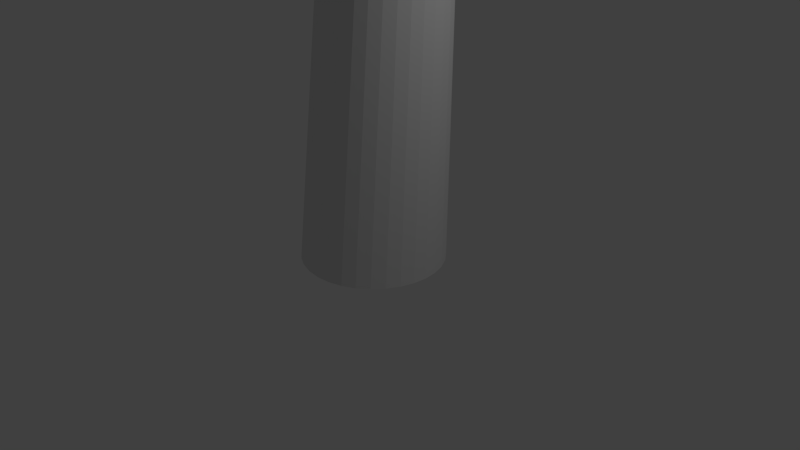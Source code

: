 # Source: palma.blend  (saved by Blender 2.72.0; exported with 4.5.12 LTS)
import bpy
from mathutils import Matrix  # noqa: F401  (used for matrix-valued properties, if any)

bpy.ops.wm.read_factory_settings(use_empty=True)
scene = bpy.context.scene
scene.name = 'Scene'

# ---- collections
col_collection_1 = bpy.data.collections.new('Collection 1'); scene.collection.children.link(col_collection_1)

# ---- world
world_world = bpy.data.worlds.new('World'); scene.world = world_world
world_world.color = (0.05088, 0.05088, 0.05088)
world_world.use_sun_shadow = False
world_world.sun_shadow_jitter_overblur = 0.0
world_world.cycles.sampling_method = 'MANUAL'
world_world.cycles.sample_map_resolution = 256

# ---- cameras
cam_camera = bpy.data.cameras.new('Camera')
cam_camera.clip_end = 100.0
cam_camera.lens = 35.0
cam_camera.sensor_width = 32.0
cam_camera.sensor_height = 18.0
cam_camera.ortho_scale = 7.314
cam_camera.dof.focus_distance = 0.0
cam_camera.dof.aperture_fstop = 128.0

# ---- lights
light_lamp = bpy.data.lights.new('Lamp', 'POINT')
light_lamp.transmission_factor = 0.0
light_lamp.cutoff_distance = 30.0
light_lamp.energy = 100.0
light_lamp.shadow_buffer_clip_start = 1.001
light_lamp.shadow_soft_size = 0.1
light_lamp.shadow_maximum_resolution = 0.006
light_lamp.use_absolute_resolution = True
light_lamp.cycles.use_multiple_importance_sampling = False

# ---- meshes
me_cylinder = bpy.data.meshes.new('Cylinder')
me_cylinder.from_pydata([(1.257e-08, 0.9141, -1.0), (3.267e-08, 1.316, 7.747), (0.1848, 0.8965, -1.0), (0.1172, 1.305, 7.747), (0.3624, 0.8445, -1.0), (0.2298, 1.272, 7.747), (0.5261, 0.76, -1.0), (0.3337, 1.218, 7.747), (0.6696, 0.6463, -1.0), (0.4247, 1.146, 7.747), (0.7874, 0.5078, -1.0), (0.4993, 1.058, 7.747), (0.8749, 0.3498, -1.0), (0.5548, 0.9582, 7.747), (0.9288, 0.1783, -1.0), (0.589, 0.8495, 7.747), (0.947, 1.014e-07, -1.0), (0.6006, 0.7364, 7.747), (0.9288, -0.1783, -1.0), (0.589, 0.6233, 7.747), (0.8749, -0.3498, -1.0), (0.5548, 0.5146, 7.747), (0.7874, -0.5078, -1.0), (0.4993, 0.4144, 7.747), (0.6696, -0.6463, -1.0), (0.4247, 0.3265, 7.747), (0.5261, -0.76, -1.0), (0.3337, 0.2544, 7.747), (0.3624, -0.8445, -1.0), (0.2298, 0.2009, 7.747), (0.1848, -0.8965, -1.0), (0.1172, 0.1679, 7.747), (-2.96e-07, -0.9141, -1.0), (-1.63e-07, 0.1567, 7.747), (-0.1848, -0.8965, -1.0), (-0.1172, 0.1679, 7.747), (-0.3624, -0.8445, -1.0), (-0.2298, 0.2009, 7.747), (-0.5261, -0.76, -1.0), (-0.3337, 0.2544, 7.747), (-0.6696, -0.6463, -1.0), (-0.4247, 0.3265, 7.747), (-0.7874, -0.5078, -1.0), (-0.4993, 0.4144, 7.747), (-0.8749, -0.3498, -1.0), (-0.5548, 0.5146, 7.747), (-0.9288, -0.1783, -1.0), (-0.589, 0.6233, 7.747), (-0.947, 9.15e-07, -1.0), (-0.6006, 0.7364, 7.747), (-0.9288, 0.1783, -1.0), (-0.589, 0.8495, 7.747), (-0.8749, 0.3498, -1.0), (-0.5548, 0.9582, 7.747), (-0.7874, 0.5078, -1.0), (-0.4993, 1.058, 7.747), (-0.6696, 0.6463, -1.0), (-0.4247, 1.146, 7.747), (-0.5261, 0.76, -1.0), (-0.3337, 1.218, 7.747), (-0.3624, 0.8445, -1.0), (-0.2298, 1.272, 7.747), (-0.1847, 0.8965, -1.0), (-0.1172, 1.305, 7.747), (-0.699, 0.891, 11.66), (-0.6213, 0.8837, 11.66), (-0.5467, 0.8618, 11.66), (-0.4778, 0.8263, 11.66), (-0.4175, 0.7785, 11.66), (-0.368, 0.7203, 11.66), (-0.3312, 0.6539, 11.66), (-0.3086, 0.5818, 11.66), (-0.3009, 0.5068, 11.66), (-0.3086, 0.4319, 11.66), (-0.3312, 0.3598, 11.66), (-0.368, 0.2934, 11.66), (-0.4175, 0.2352, 11.66), (-0.4778, 0.1874, 11.66), (-0.5467, 0.1519, 11.66), (-0.6213, 0.13, 11.66), (-0.699, 0.1226, 11.66), (-0.7766, 0.13, 11.66), (-0.8513, 0.1519, 11.66), (-0.9201, 0.1874, 11.66), (-0.9804, 0.2352, 11.66), (-1.03, 0.2934, 11.66), (-1.067, 0.3598, 11.66), (-1.089, 0.4319, 11.66), (-1.097, 0.5068, 11.66), (-1.089, 0.5818, 11.66), (-1.067, 0.6539, 11.66), (-1.03, 0.7203, 11.66), (-0.9804, 0.7785, 11.66), (-0.9201, 0.8263, 11.66), (-0.8513, 0.8618, 11.66), (-0.7766, 0.8837, 11.66), (-1.038, -0.6543, 14.81), (-1.006, -0.6573, 14.81), (-0.9757, -0.6663, 14.81), (-0.9476, -0.6808, 14.81), (-0.9229, -0.7004, 14.81), (-0.9026, -0.7242, 14.81), (-0.8876, -0.7514, 14.81), (-0.8783, -0.7809, 14.81), (-0.8752, -0.8116, 14.81), (-0.8783, -0.8423, 14.81), (-0.8876, -0.8718, 14.81), (-0.9026, -0.899, 14.81), (-0.9229, -0.9228, 14.81), (-0.9476, -0.9424, 14.81), (-0.9757, -0.9569, 14.81), (-1.006, -0.9658, 14.81), (-1.038, -0.9689, 14.81), (-1.07, -0.9658, 14.81), (-1.1, -0.9569, 14.81), (-1.129, -0.9424, 14.81), (-1.153, -0.9228, 14.81), (-1.174, -0.899, 14.81), (-1.189, -0.8718, 14.81), (-1.198, -0.8423, 14.81), (-1.201, -0.8116, 14.81), (-1.198, -0.7809, 14.81), (-1.189, -0.7514, 14.81), (-1.174, -0.7242, 14.81), (-1.153, -0.7004, 14.81), (-1.129, -0.6808, 14.81), (-1.1, -0.6663, 14.81), (-1.07, -0.6573, 14.81), (-0.7515, -1.297, 16.21), (-0.7446, -1.298, 16.21), (-0.7381, -1.3, 16.21), (-0.732, -1.303, 16.21), (-0.7267, -1.307, 16.21), (-0.7224, -1.312, 16.21), (-0.7192, -1.318, 16.21), (-0.7172, -1.325, 16.21), (-0.7165, -1.331, 16.21), (-0.7172, -1.338, 16.21), (-0.7192, -1.344, 16.21), (-0.7224, -1.35, 16.21), (-0.7267, -1.355, 16.21), (-0.732, -1.359, 16.21), (-0.7381, -1.362, 16.21), (-0.7446, -1.364, 16.21), (-0.7515, -1.365, 16.21), (-0.7583, -1.364, 16.21), (-0.7648, -1.362, 16.21), (-0.7709, -1.359, 16.21), (-0.7762, -1.355, 16.21), (-0.7805, -1.35, 16.21), (-0.7837, -1.344, 16.21), (-0.7857, -1.338, 16.21), (-0.7864, -1.331, 16.21), (-0.7857, -1.325, 16.21), (-0.7837, -1.318, 16.21), (-0.7805, -1.312, 16.21), (-0.7762, -1.307, 16.21), (-0.7709, -1.303, 16.21), (-0.7648, -1.3, 16.21), (-0.7583, -1.298, 16.21), (-0.8883, -1.15, 16.11), (-0.6594, -1.15, 16.11), (-0.8538, 9.892, 15.8), (-0.1787, 9.892, 15.78), (-1.644, 4.371, 16.38), (0.3068, 4.318, 16.44), (-1.688, 1.616, 16.47), (0.08729, 1.612, 16.41), (0.09335, 7.131, 16.22), (-1.272, 7.131, 16.27), (-0.7303, -1.15, 16.22), (-0.5163, 10.59, 15.6), (-0.6233, 4.371, 16.72), (-0.6768, 1.61, 16.82), (-0.5698, 7.131, 16.53), (-0.0744, 8.512, 16.11), (-1.04, 8.512, 16.11), (-0.543, 8.859, 16.22), (-0.682, -1.234, 16.0), (-0.4754, -1.139, 16.02), (-5.413, 8.355, 18.77), (-4.804, 8.639, 18.84), (-3.736, 3.112, 17.7), (-1.952, 3.858, 17.97), (-2.588, 0.7017, 17.02), (-0.9854, 1.454, 17.16), (-3.361, 6.251, 18.52), (-4.591, 5.668, 18.41), (-0.5373, -1.201, 16.12), (-5.411, 9.15, 18.82), (-2.809, 3.434, 18.14), (-1.666, 1.013, 17.46), (-3.953, 5.883, 18.74), (-4.109, 7.399, 18.78), (-4.98, 6.997, 18.67), (-4.679, 7.47, 18.93), (-0.8568, -1.044, 16.07), (-0.6693, -1.175, 16.08), (5.48, 7.971, 16.85), (6.034, 7.585, 16.85), (1.648, 3.877, 16.87), (3.211, 2.71, 16.96), (0.03801, 1.647, 16.69), (1.494, 0.63, 16.66), (4.654, 5.145, 17.02), (3.532, 5.924, 17.04), (-0.7351, -1.142, 16.19), (6.166, 8.358, 16.73), (2.46, 3.267, 17.23), (0.8378, 1.038, 17.05), (4.089, 5.503, 17.31), (5.31, 6.375, 17.04), (4.519, 6.929, 17.03), (5.116, 6.92, 17.18), (-0.7053, -1.11, 16.13), (-0.6076, -1.317, 16.14), (9.269, 3.574, 16.91), (9.558, 2.964, 16.91), (3.911, 1.92, 16.93), (4.689, 0.1317, 17.02), (1.407, 0.783, 16.75), (2.166, -0.8222, 16.72), (7.149, 1.53, 17.08), (6.562, 2.763, 17.1), (-0.6484, -1.255, 16.25), (10.06, 3.57, 16.79), (4.313, 0.9883, 17.29), (1.799, -0.1426, 17.11), (6.837, 2.122, 17.37), (8.33, 2.273, 17.1), (7.918, 3.146, 17.09), (8.432, 2.842, 17.24), (-0.6691, -1.086, 16.13), (-0.7101, -1.311, 16.14), (10.17, -3.079, 16.91), (10.05, -3.743, 16.91), (4.848, -1.307, 16.93), (4.441, -3.214, 17.02), (2.15, -0.7748, 16.75), (1.833, -2.522, 16.72), (7.255, -3.508, 17.08), (7.495, -2.164, 17.1), (-0.7077, -1.237, 16.25), (10.81, -3.54, 16.79), (4.633, -2.299, 17.29), (1.93, -1.756, 17.11), (7.345, -2.845, 17.37), (8.647, -3.591, 17.1), (8.82, -2.641, 17.09), (9.061, -3.187, 17.24), (-8.996, 4.294, 17.16), (-8.008, 3.165, 17.43), (-3.245, 0.3678, 17.17), (-5.623, 1.763, 17.35), (-11.05, 4.951, 16.85), (-0.9213, -0.9834, 16.31), (-8.372, 2.57, 17.16), (-7.707, 3.762, 17.14), (-2.904, 1.06, 16.78), (-3.773, -0.488, 16.81), (-5.142, 2.565, 17.08), (-6.15, 0.8957, 16.99), (-10.27, 4.896, 16.97), (-10.6, 4.307, 16.97), (-0.895, -0.9146, 16.2), (-1.007, -1.114, 16.19), (-10.89, -1.857, 17.3), (-10.5, -2.311, 17.15), (-10.61, -1.352, 17.16), (-9.149, -1.696, 17.43), (-3.648, -1.2, 17.17), (-6.394, -1.448, 17.35), (-12.67, -2.015, 16.85), (-0.9714, -0.9468, 16.31), (-9.099, -2.392, 17.16), (-9.251, -1.035, 17.14), (-3.773, -0.4379, 16.78), (-3.579, -2.203, 16.81), (-6.469, -0.5162, 17.08), (-6.317, -2.46, 16.99), (-12.0, -1.604, 16.97), (-11.92, -2.276, 16.97), (-0.9899, -0.8756, 16.2), (-0.9651, -1.103, 16.19), (-9.088, -6.793, 17.24), (-8.527, -6.996, 17.09), (-9.094, -6.215, 17.1), (-7.655, -5.789, 17.37), (-3.125, -2.63, 17.11), (-5.386, -4.208, 17.29), (-10.55, -7.81, 16.79), (-0.9263, -1.082, 16.25), (-7.266, -6.369, 17.1), (-8.072, -5.266, 17.08), (-3.611, -2.03, 16.72), (-2.567, -3.466, 16.75), (-5.914, -3.436, 17.02), (-4.817, -5.048, 16.93), (-10.17, -7.122, 16.91), (-9.775, -7.668, 16.91), (-0.9778, -1.029, 16.14), (-0.8434, -1.215, 16.13), (-0.008924, -10.51, 18.63), (0.4295, -10.16, 18.38), (-0.525, -10.26, 18.48), (-0.1774, -8.773, 18.8), (-0.7495, -3.423, 17.52), (-0.4599, -6.085, 18.2), (0.1347, -12.34, 18.52), (-1.094, -0.962, 16.18), (0.4961, -8.778, 18.47), (-0.8573, -8.927, 18.58), (-1.537, -3.618, 17.22), (0.2229, -3.43, 17.08), (-1.408, -6.206, 18.03), (0.5222, -6.082, 17.76), (-0.2727, -11.66, 18.54), (0.3956, -11.59, 18.48), (-1.173, -1.001, 16.08), (-0.9466, -0.9778, 16.06), (-4.372, -10.47, 16.28), (-3.789, -10.31, 16.17), (-4.701, -9.992, 16.17), (-3.783, -8.849, 16.59), (-1.88, -3.665, 16.88), (-2.831, -6.257, 16.78), (-4.961, -12.1, 15.66), (-0.9284, -1.073, 16.28), (-3.119, -9.078, 16.33), (-4.41, -8.632, 16.28), (-2.603, -3.417, 16.47), (-0.9262, -4.0, 16.53), (-3.693, -5.903, 16.5), (-1.867, -6.59, 16.44), (-5.053, -11.33, 15.84), (-4.415, -11.55, 15.85), (-0.9954, -1.05, 16.17), (-0.779, -1.125, 16.17), (-9.469, 3.453, 17.15), (-9.519, 4.048, 17.3), (5.469, -8.817, 14.89), (5.625, -8.231, 14.78), (4.887, -8.854, 14.78), (4.375, -7.48, 15.68), (0.8952, -3.192, 16.91), (2.635, -5.336, 16.41), (6.563, -10.15, 14.05), (-0.8448, -1.048, 16.31), (4.911, -7.027, 15.42), (3.868, -7.907, 15.37), (0.3124, -3.686, 16.5), (1.671, -2.544, 16.56), (1.89, -5.895, 16.13), (3.415, -4.678, 16.07), (5.857, -9.841, 14.28), (6.373, -9.406, 14.23), (-0.899, -1.094, 16.2), (-0.724, -0.9464, 16.2), (-0.8912, -0.9635, 15.31), (-0.7962, -1.07, 15.31), (4.242, 3.627, 15.28), (4.523, 3.313, 15.3), (1.329, 1.69, 15.36), (2.11, 0.7631, 15.48), (0.03316, 0.5616, 15.29), (0.7716, -0.2637, 15.33), (3.335, 2.036, 15.46), (2.765, 2.669, 15.43), (-0.8322, -1.037, 15.38), (4.715, 3.76, 15.2), (1.732, 1.217, 15.61), (0.4291, 0.09043, 15.55), (3.041, 2.344, 15.62), (3.909, 2.689, 15.44), (3.508, 3.137, 15.4), (3.869, 3.052, 15.51), (-0.8375, -1.094, 15.24), (-0.7093, -1.15, 15.27), (1.46, 5.103, 13.65), (1.84, 4.939, 13.72), (-0.2012, 2.137, 14.11), (0.8684, 1.621, 14.39), (-0.7959, 0.5981, 14.55), (0.2081, 0.1687, 14.74), (1.355, 3.273, 13.96), (0.5819, 3.601, 13.82), (-0.7694, -1.148, 15.32), (1.825, 5.434, 13.71), (0.3065, 1.841, 14.44), (-0.2967, 0.3006, 14.88), (0.9266, 3.394, 14.05), (1.56, 4.099, 13.66), (1.019, 4.335, 13.54), (1.346, 4.393, 13.73), (-0.8268, -0.9338, 15.29), (-0.8098, -1.076, 15.29), (5.921, -0.113, 16.43), (5.972, -0.5311, 16.43), (2.438, -0.04309, 16.1), (2.542, -1.255, 16.17), (0.7507, -0.2261, 15.82), (0.8867, -1.326, 15.82), (4.262, -0.9086, 16.37), (4.155, -0.06318, 16.38), (-0.8284, -1.031, 15.36), (6.392, -0.2698, 16.4), (2.472, -0.6736, 16.33), (0.7793, -0.851, 16.06), (4.176, -0.4967, 16.55), (5.102, -0.6997, 16.47), (5.03, -0.1019, 16.45), (5.264, -0.3826, 16.57), (-0.7979, -1.032, 15.33), (-0.8532, -1.163, 15.32), (5.46, -3.705, 16.42), (5.298, -4.094, 16.41), (2.47, -1.909, 16.15), (1.961, -3.016, 16.16), (0.9161, -1.222, 15.88), (0.4915, -2.243, 15.82), (3.625, -3.574, 16.35), (3.949, -2.788, 16.4), (-0.8483, -1.119, 15.39), (5.792, -4.072, 16.38), (2.185, -2.484, 16.34), (0.6293, -1.789, 16.08), (3.751, -3.182, 16.55), (4.457, -3.812, 16.45), (4.69, -3.257, 16.46), (4.754, -3.622, 16.56), (-0.7717, -1.038, 15.33), (-0.893, -1.113, 15.32), (2.76, -6.898, 15.86), (2.403, -7.119, 15.83), (1.368, -3.69, 16.04), (0.3127, -4.296, 16.0), (0.5051, -2.216, 15.84), (-0.4317, -2.798, 15.73), (1.342, -5.725, 15.83), (2.061, -5.276, 15.91), (-0.8645, -1.084, 15.39), (2.819, -7.387, 15.79), (0.7995, -4.004, 16.21), (-0.06123, -2.523, 16.01), (1.668, -5.49, 16.04), (1.88, -6.405, 15.89), (2.392, -6.089, 15.93), (2.23, -6.429, 16.01), (-1.806, 5.07, 15.87), (-1.934, 4.141, 16.02), (-1.233, 0.7641, 15.93), (-1.586, 2.45, 16.01), (-2.338, 6.299, 15.62), (-0.8396, -0.8785, 15.43), (-2.344, 4.061, 15.82), (-1.515, 4.25, 15.88), (-0.7473, 0.8943, 15.74), (-1.825, 0.6517, 15.65), (-0.9999, 2.561, 15.9), (-2.184, 2.332, 15.73), (-2.046, 5.913, 15.72), (-2.455, 5.82, 15.68), (-0.7904, -0.8621, 15.37), (-0.9289, -0.8933, 15.35), (-5.442, 3.384, 15.6), (-5.482, 3.015, 15.5), (-5.084, 3.464, 15.55), (-4.652, 2.643, 15.76), (-2.124, 0.2968, 15.85), (-3.389, 1.467, 15.83), (-6.224, 4.141, 15.24), (-0.8435, -0.8401, 15.43), (-4.937, 2.329, 15.57), (-4.372, 2.966, 15.61), (-1.8, 0.6725, 15.63), (-2.536, -0.1537, 15.58), (-2.974, 1.891, 15.71), (-3.803, 1.01, 15.57), (-5.764, 4.002, 15.36), (-6.043, 3.687, 15.34), (-0.8118, -0.8018, 15.37), (-0.9064, -0.9082, 15.35), (-6.97, 0.4882, 15.42), (-6.821, 0.1428, 15.34), (-6.697, 0.7317, 15.36), (-5.919, 0.2419, 15.6), (-2.563, -0.5424, 15.77), (-4.241, -0.1513, 15.71), (-8.019, 0.7417, 15.04), (-0.8836, -0.9174, 15.39), (-6.009, -0.1803, 15.43), (-5.833, 0.6534, 15.43), (-2.465, -0.06665, 15.53), (-2.696, -1.15, 15.53), (-4.088, 0.4155, 15.56), (-4.372, -0.766, 15.48), (-7.552, 0.8537, 15.16), (-7.639, 0.4416, 15.15), (-0.8742, -0.8716, 15.32), (-0.9038, -1.011, 15.32), (-5.023, -5.274, 16.71), (-4.664, -5.332, 16.58), (-5.111, -4.929, 16.61), (-4.279, -4.471, 16.66), (-1.969, -1.975, 16.08), (-3.119, -3.219, 16.4), (-5.8, -6.103, 16.57), (-0.8939, -0.7895, 15.35), (-3.982, -4.786, 16.49), (-4.619, -4.22, 16.49), (-2.367, -1.691, 15.86), (-1.541, -2.429, 15.85), (-3.558, -2.83, 16.25), (-2.683, -3.674, 16.17), (-5.656, -5.63, 16.59), (-5.342, -5.911, 16.58), (-0.9386, -0.7691, 15.28), (-0.8326, -0.8647, 15.28), (-6.654, -3.236, 14.85), (-6.328, -3.437, 14.82), (-6.562, -2.883, 14.79), (-5.677, -2.832, 15.14), (-2.511, -1.552, 15.63), (-4.097, -2.192, 15.41), (-7.611, -3.641, 14.37), (-0.8826, -0.9127, 15.41), (-5.492, -3.235, 15.0), (-5.819, -2.451, 14.93), (-2.672, -1.114, 15.36), (-2.248, -2.135, 15.43), (-4.274, -1.645, 15.22), (-3.83, -2.779, 15.23), (-7.306, -3.278, 14.52), (-7.144, -3.666, 14.54), (-0.8931, -0.872, 15.34), (-0.8378, -1.004, 15.35), (-2.39, 4.939, 15.8), (-2.145, 5.21, 15.92), (-1.805, -7.112, 15.35), (-1.463, -6.939, 15.31), (-2.057, -6.857, 15.25), (-1.66, -6.046, 15.55), (-1.142, -2.642, 15.78), (-1.404, -4.344, 15.69), (-1.931, -8.178, 14.95), (-0.8382, -0.9411, 15.43), (-1.213, -6.106, 15.44), (-2.05, -5.989, 15.32), (-1.588, -2.578, 15.48), (-0.4995, -2.732, 15.62), (-1.955, -4.232, 15.47), (-0.7555, -4.431, 15.54), (-2.091, -7.719, 15.05), (-1.676, -7.777, 15.09), (-0.8752, -0.9351, 15.36), (-0.7344, -0.9547, 15.38), (-0.1977, -0.5506, 14.2), (0.06496, -0.7415, 14.51), (-0.2981, -0.8595, 14.51), (-0.5225, -0.5506, 14.51), (-0.2981, -0.2418, 14.51), (0.06496, -0.3598, 14.51), (-0.0974, -0.8595, 15.02), (-0.4604, -0.7415, 15.02), (-0.4604, -0.3598, 15.02), (-0.0974, -0.2418, 15.02), (0.127, -0.5506, 15.02), (-0.1977, -0.5506, 15.33), (-0.2567, -0.7322, 14.29), (-0.04333, -0.6628, 14.29), (-0.1023, -0.8443, 14.47), (0.1111, -0.5506, 14.47), (-0.04333, -0.4385, 14.29), (-0.3886, -0.5506, 14.29), (-0.4476, -0.7322, 14.47), (-0.2567, -0.3691, 14.29), (-0.4476, -0.3691, 14.47), (-0.1023, -0.2569, 14.47), (0.1475, -0.6628, 14.77), (0.1475, -0.4385, 14.77), (-0.1977, -0.9137, 14.77), (0.01566, -0.8444, 14.77), (-0.543, -0.6628, 14.77), (-0.4111, -0.8444, 14.77), (-0.4111, -0.2569, 14.77), (-0.543, -0.4385, 14.77), (0.01566, -0.2569, 14.77), (-0.1977, -0.1876, 14.77), (0.05211, -0.7322, 15.06), (-0.2932, -0.8443, 15.06), (-0.5066, -0.5506, 15.06), (-0.2932, -0.2569, 15.06), (0.05211, -0.3691, 15.06), (-0.1388, -0.7322, 15.24), (-0.006873, -0.5506, 15.24), (-0.3522, -0.6628, 15.24), (-0.3522, -0.4385, 15.24), (-0.1388, -0.3691, 15.24), (-1.476, -1.525, 14.36), (-1.213, -1.716, 14.67), (-1.576, -1.834, 14.67), (-1.801, -1.525, 14.67), (-1.576, -1.216, 14.67), (-1.213, -1.334, 14.67), (-1.376, -1.834, 15.17), (-1.739, -1.716, 15.17), (-1.739, -1.334, 15.17), (-1.376, -1.216, 15.17), (-1.151, -1.525, 15.17), (-1.476, -1.525, 15.48), (-1.535, -1.707, 14.44), (-1.322, -1.637, 14.44), (-1.381, -1.819, 14.62), (-1.167, -1.525, 14.62), (-1.322, -1.413, 14.44), (-1.667, -1.525, 14.44), (-1.726, -1.707, 14.62), (-1.535, -1.344, 14.44), (-1.726, -1.344, 14.62), (-1.381, -1.232, 14.62), (-1.131, -1.637, 14.92), (-1.131, -1.413, 14.92), (-1.476, -1.888, 14.92), (-1.263, -1.819, 14.92), (-1.821, -1.637, 14.92), (-1.689, -1.819, 14.92), (-1.689, -1.232, 14.92), (-1.821, -1.413, 14.92), (-1.263, -1.232, 14.92), (-1.476, -1.162, 14.92), (-1.226, -1.707, 15.21), (-1.571, -1.819, 15.21), (-1.785, -1.525, 15.21), (-1.571, -1.232, 15.21), (-1.226, -1.344, 15.21), (-1.417, -1.707, 15.4), (-1.285, -1.525, 15.4), (-1.63, -1.637, 15.4), (-1.63, -1.413, 15.4), (-1.417, -1.344, 15.4), (-2.345, -0.9631, 14.36), (-2.082, -1.154, 14.67), (-2.445, -1.272, 14.67), (-2.669, -0.9631, 14.67), (-2.445, -0.6542, 14.67), (-2.082, -0.7722, 14.67), (-2.244, -1.272, 15.17), (-2.607, -1.154, 15.17), (-2.607, -0.7722, 15.17), (-2.244, -0.6542, 15.17), (-2.02, -0.9631, 15.17), (-2.345, -0.9631, 15.48), (-2.404, -1.145, 14.44), (-2.19, -1.075, 14.44), (-2.249, -1.257, 14.62), (-2.036, -0.9631, 14.62), (-2.19, -0.8509, 14.44), (-2.536, -0.9631, 14.44), (-2.595, -1.145, 14.62), (-2.404, -0.7815, 14.44), (-2.595, -0.7815, 14.62), (-2.249, -0.6693, 14.62), (-1.999, -1.075, 14.92), (-1.999, -0.8509, 14.92), (-2.345, -1.326, 14.92), (-2.131, -1.257, 14.92), (-2.69, -1.075, 14.92), (-2.558, -1.257, 14.92), (-2.558, -0.6693, 14.92), (-2.69, -0.8509, 14.92), (-2.131, -0.6693, 14.92), (-2.345, -0.6, 14.92), (-2.095, -1.145, 15.21), (-2.44, -1.257, 15.21), (-2.654, -0.9631, 15.21), (-2.44, -0.6693, 15.21), (-2.095, -0.7815, 15.21), (-2.286, -1.145, 15.4), (-2.154, -0.9631, 15.4), (-2.499, -1.075, 15.4), (-2.499, -0.8509, 15.4), (-2.286, -0.7815, 15.4), (-1.301, 0.2926, 14.48), (-1.037, 0.1195, 14.8), (-1.399, -0.003049, 14.8), (-1.627, 0.3025, 14.79), (-1.407, 0.6139, 14.78), (-1.042, 0.5008, 14.78), (-1.201, 0.02241, 15.31), (-1.565, 0.1355, 15.3), (-1.57, 0.5168, 15.28), (-1.209, 0.6394, 15.28), (-0.9803, 0.3338, 15.29), (-1.307, 0.3437, 15.6), (-1.358, 0.1143, 14.57), (-1.145, 0.1864, 14.57), (-1.203, 0.01257, 14.76), (-0.9933, 0.3087, 14.75), (-1.148, 0.4105, 14.56), (-1.492, 0.2939, 14.56), (-1.55, 0.1202, 14.75), (-1.362, 0.477, 14.55), (-1.554, 0.4828, 14.74), (-1.21, 0.5993, 14.73), (-0.957, 0.2106, 15.05), (-0.9598, 0.4347, 15.04), (-1.299, -0.04448, 15.06), (-1.087, 0.02753, 15.06), (-1.647, 0.2016, 15.04), (-1.513, 0.02202, 15.05), (-1.521, 0.6088, 15.03), (-1.65, 0.4258, 15.03), (-1.094, 0.6143, 15.03), (-1.308, 0.6808, 15.02), (-1.053, 0.1535, 15.35), (-1.397, 0.03698, 15.35), (-1.614, 0.3276, 15.33), (-1.404, 0.6237, 15.32), (-1.058, 0.5161, 15.33), (-1.245, 0.1593, 15.53), (-1.115, 0.3424, 15.52), (-1.459, 0.2258, 15.52), (-1.462, 0.45, 15.51), (-1.25, 0.522, 15.51), (-1.19, -0.8175, 14.44), (-0.926, -0.9725, 14.77), (-1.286, -1.099, 14.77), (-1.518, -0.7977, 14.74), (-1.301, -0.4845, 14.72), (-0.9356, -0.5924, 14.73), (-1.091, -1.048, 15.28), (-1.457, -0.9405, 15.26), (-1.466, -0.5605, 15.23), (-1.107, -0.4336, 15.22), (-0.8744, -0.7352, 15.25), (-1.203, -0.7154, 15.56), (-1.245, -0.9921, 14.54), (-1.034, -0.9175, 14.53), (-1.09, -1.083, 14.73), (-0.8842, -0.7853, 14.71), (-1.039, -0.6942, 14.51), (-1.382, -0.8148, 14.52), (-1.438, -0.9805, 14.72), (-1.254, -0.6307, 14.5), (-1.447, -0.6191, 14.68), (-1.105, -0.4984, 14.68), (-0.8483, -0.8692, 15.01), (-0.8539, -0.6458, 14.99), (-1.187, -1.128, 15.03), (-0.9755, -1.053, 15.03), (-1.539, -0.8872, 15.0), (-1.402, -1.064, 15.02), (-1.417, -0.4796, 14.97), (-1.544, -0.6638, 14.98), (-0.9903, -0.4685, 14.97), (-1.205, -0.405, 14.96), (-0.9452, -0.9138, 15.31), (-1.288, -1.035, 15.32), (-1.508, -0.7477, 15.29), (-1.302, -0.4497, 15.26), (-0.9544, -0.5524, 15.28), (-1.138, -0.9022, 15.49), (-1.011, -0.7181, 15.48), (-1.353, -0.8388, 15.48), (-1.359, -0.6154, 15.46), (-1.147, -0.5408, 15.46)], [], [(0, 1, 3, 2), (2, 3, 5, 4), (4, 5, 7, 6), (6, 7, 9, 8), (8, 9, 11, 10), (10, 11, 13, 12), (12, 13, 15, 14), (14, 15, 17, 16), (16, 17, 19, 18), (18, 19, 21, 20), (20, 21, 23, 22), (22, 23, 25, 24), (24, 25, 27, 26), (26, 27, 29, 28), (28, 29, 31, 30), (30, 31, 33, 32), (32, 33, 35, 34), (34, 35, 37, 36), (36, 37, 39, 38), (38, 39, 41, 40), (40, 41, 43, 42), (42, 43, 45, 44), (44, 45, 47, 46), (46, 47, 49, 48), (48, 49, 51, 50), (50, 51, 53, 52), (52, 53, 55, 54), (54, 55, 57, 56), (56, 57, 59, 58), (58, 59, 61, 60), (61, 59, 93, 94), (62, 63, 1, 0), (60, 61, 63, 62), (91, 90, 122, 123), (39, 37, 82, 83), (3, 1, 64, 65), (17, 15, 71, 72), (45, 43, 85, 86), (23, 21, 74, 75), (51, 49, 88, 89), (7, 5, 66, 67), (29, 27, 77, 78), (57, 55, 91, 92), (35, 33, 80, 81), (13, 11, 69, 70), (63, 61, 94, 95), (41, 39, 83, 84), (19, 17, 72, 73), (47, 45, 86, 87), (25, 23, 75, 76), (53, 51, 89, 90), (9, 7, 67, 68), (31, 29, 78, 79), (59, 57, 92, 93), (37, 35, 81, 82), (15, 13, 70, 71), (1, 63, 95, 64), (43, 41, 84, 85), (21, 19, 73, 74), (49, 47, 87, 88), (5, 3, 65, 66), (27, 25, 76, 77), (55, 53, 90, 91), (11, 9, 68, 69), (33, 31, 79, 80), (125, 124, 156, 157), (69, 68, 100, 101), (80, 79, 111, 112), (89, 88, 120, 121), (67, 66, 98, 99), (78, 77, 109, 110), (87, 86, 118, 119), (65, 64, 96, 97), (76, 75, 107, 108), (64, 95, 127, 96), (85, 84, 116, 117), (74, 73, 105, 106), (94, 93, 125, 126), (83, 82, 114, 115), (72, 71, 103, 104), (92, 91, 123, 124), (81, 80, 112, 113), (70, 69, 101, 102), (90, 89, 121, 122), (68, 67, 99, 100), (79, 78, 110, 111), (88, 87, 119, 120), (66, 65, 97, 98), (77, 76, 108, 109), (86, 85, 117, 118), (75, 74, 106, 107), (95, 94, 126, 127), (84, 83, 115, 116), (73, 72, 104, 105), (93, 92, 124, 125), (82, 81, 113, 114), (71, 70, 102, 103), (114, 113, 145, 146), (103, 102, 134, 135), (123, 122, 154, 155), (101, 100, 132, 133), (112, 111, 143, 144), (121, 120, 152, 153), (99, 98, 130, 131), (110, 109, 141, 142), (119, 118, 150, 151), (97, 96, 128, 129), (108, 107, 139, 140), (96, 127, 159, 128), (117, 116, 148, 149), (106, 105, 137, 138), (126, 125, 157, 158), (115, 114, 146, 147), (104, 103, 135, 136), (124, 123, 155, 156), (113, 112, 144, 145), (102, 101, 133, 134), (122, 121, 153, 154), (100, 99, 131, 132), (111, 110, 142, 143), (120, 119, 151, 152), (98, 97, 129, 130), (109, 108, 140, 141), (118, 117, 149, 150), (107, 106, 138, 139), (127, 126, 158, 159), (116, 115, 147, 148), (105, 104, 136, 137), (177, 175, 163, 171), (173, 167, 165, 172), (170, 161, 167, 173), (172, 165, 168, 174), (176, 177, 171, 162), (166, 173, 172, 164), (160, 170, 173, 166), (164, 172, 174, 169), (174, 168, 175, 177), (169, 174, 177, 176), (195, 193, 181, 189), (191, 185, 183, 190), (188, 179, 185, 191), (190, 183, 186, 192), (194, 195, 189, 180), (184, 191, 190, 182), (178, 188, 191, 184), (182, 190, 192, 187), (192, 186, 193, 195), (187, 192, 195, 194), (213, 211, 199, 207), (209, 203, 201, 208), (206, 197, 203, 209), (208, 201, 204, 210), (212, 213, 207, 198), (202, 209, 208, 200), (196, 206, 209, 202), (200, 208, 210, 205), (210, 204, 211, 213), (205, 210, 213, 212), (231, 229, 217, 225), (227, 221, 219, 226), (224, 215, 221, 227), (226, 219, 222, 228), (230, 231, 225, 216), (220, 227, 226, 218), (214, 224, 227, 220), (218, 226, 228, 223), (228, 222, 229, 231), (223, 228, 231, 230), (249, 247, 235, 243), (245, 239, 237, 244), (242, 233, 239, 245), (244, 237, 240, 246), (248, 249, 243, 234), (238, 245, 244, 236), (232, 242, 245, 238), (236, 244, 246, 241), (246, 240, 247, 249), (241, 246, 249, 248), (255, 264, 258, 252), (265, 255, 252, 259), (261, 253, 251, 256), (253, 260, 257, 251), (259, 252, 253, 261), (269, 275, 268, 266), (339, 250, 262, 254), (252, 258, 260, 253), (274, 269, 266, 267), (273, 282, 276, 270), (283, 273, 270, 277), (279, 271, 269, 274), (271, 278, 275, 269), (277, 270, 271, 279), (287, 293, 286, 284), (338, 339, 254, 263), (266, 268, 280, 272), (270, 276, 278, 271), (292, 287, 284, 285), (291, 300, 294, 288), (301, 291, 288, 295), (297, 289, 287, 292), (289, 296, 293, 287), (295, 288, 289, 297), (305, 311, 304, 302), (267, 266, 272, 281), (284, 286, 298, 290), (288, 294, 296, 289), (310, 305, 302, 303), (319, 309, 306, 313), (328, 323, 320, 321), (285, 284, 290, 299), (307, 314, 311, 305), (315, 307, 305, 310), (306, 312, 314, 307), (303, 302, 308, 317), (309, 318, 312, 306), (302, 304, 316, 308), (321, 320, 326, 335), (331, 324, 325, 333), (323, 329, 322, 320), (324, 330, 332, 325), (333, 325, 323, 328), (327, 336, 330, 324), (313, 306, 307, 315), (320, 322, 334, 326), (325, 332, 329, 323), (337, 327, 324, 331), (251, 257, 250, 339), (256, 251, 339, 338), (348, 343, 340, 341), (341, 340, 346, 355), (351, 344, 345, 353), (343, 349, 342, 340), (344, 350, 352, 345), (353, 345, 343, 348), (347, 356, 350, 344), (340, 342, 354, 346), (345, 352, 349, 343), (357, 347, 344, 351), (375, 373, 361, 369), (371, 365, 363, 370), (368, 359, 365, 371), (370, 363, 366, 372), (374, 375, 369, 360), (364, 371, 370, 362), (358, 368, 371, 364), (362, 370, 372, 367), (372, 366, 373, 375), (367, 372, 375, 374), (393, 391, 379, 387), (389, 383, 381, 388), (386, 377, 383, 389), (388, 381, 384, 390), (392, 393, 387, 378), (382, 389, 388, 380), (376, 386, 389, 382), (380, 388, 390, 385), (390, 384, 391, 393), (385, 390, 393, 392), (411, 409, 397, 405), (407, 401, 399, 406), (404, 395, 401, 407), (406, 399, 402, 408), (410, 411, 405, 396), (400, 407, 406, 398), (394, 404, 407, 400), (398, 406, 408, 403), (408, 402, 409, 411), (403, 408, 411, 410), (429, 427, 415, 423), (425, 419, 417, 424), (422, 413, 419, 425), (424, 417, 420, 426), (428, 429, 423, 414), (418, 425, 424, 416), (412, 422, 425, 418), (416, 424, 426, 421), (426, 420, 427, 429), (421, 426, 429, 428), (447, 445, 433, 441), (443, 437, 435, 442), (440, 431, 437, 443), (442, 435, 438, 444), (446, 447, 441, 432), (436, 443, 442, 434), (430, 440, 443, 436), (434, 442, 444, 439), (444, 438, 445, 447), (439, 444, 447, 446), (453, 462, 456, 450), (463, 453, 450, 457), (459, 451, 449, 454), (451, 458, 455, 449), (457, 450, 451, 459), (467, 473, 466, 464), (537, 448, 460, 452), (450, 456, 458, 451), (472, 467, 464, 465), (471, 480, 474, 468), (481, 471, 468, 475), (477, 469, 467, 472), (469, 476, 473, 467), (475, 468, 469, 477), (485, 491, 484, 482), (536, 537, 452, 461), (464, 466, 478, 470), (468, 474, 476, 469), (490, 485, 482, 483), (489, 498, 492, 486), (499, 489, 486, 493), (495, 487, 485, 490), (487, 494, 491, 485), (493, 486, 487, 495), (503, 509, 502, 500), (465, 464, 470, 479), (482, 484, 496, 488), (486, 492, 494, 487), (508, 503, 500, 501), (517, 507, 504, 511), (526, 521, 518, 519), (483, 482, 488, 497), (505, 512, 509, 503), (513, 505, 503, 508), (504, 510, 512, 505), (501, 500, 506, 515), (507, 516, 510, 504), (500, 502, 514, 506), (519, 518, 524, 533), (529, 522, 523, 531), (521, 527, 520, 518), (522, 528, 530, 523), (531, 523, 521, 526), (525, 534, 528, 522), (511, 504, 505, 513), (518, 520, 532, 524), (523, 530, 527, 521), (535, 525, 522, 529), (449, 455, 448, 537), (454, 449, 537, 536), (546, 541, 538, 539), (539, 538, 544, 553), (549, 542, 543, 551), (541, 547, 540, 538), (542, 548, 550, 543), (551, 543, 541, 546), (545, 554, 548, 542), (538, 540, 552, 544), (543, 550, 547, 541), (555, 545, 542, 549), (556, 569, 568), (557, 569, 571), (556, 568, 573), (556, 573, 575), (556, 575, 572), (557, 571, 578), (558, 570, 580), (559, 574, 582), (560, 576, 584), (561, 577, 586), (557, 578, 581), (558, 580, 583), (559, 582, 585), (560, 584, 587), (561, 586, 579), (562, 588, 593), (563, 589, 595), (564, 590, 596), (565, 591, 597), (566, 592, 594), (568, 570, 558), (568, 569, 570), (569, 557, 570), (571, 572, 561), (571, 569, 572), (569, 556, 572), (573, 574, 559), (573, 568, 574), (568, 558, 574), (575, 576, 560), (575, 573, 576), (573, 559, 576), (572, 577, 561), (572, 575, 577), (575, 560, 577), (578, 579, 566), (578, 571, 579), (571, 561, 579), (580, 581, 562), (580, 570, 581), (570, 557, 581), (582, 583, 563), (582, 574, 583), (574, 558, 583), (584, 585, 564), (584, 576, 585), (576, 559, 585), (586, 587, 565), (586, 577, 587), (577, 560, 587), (581, 588, 562), (581, 578, 588), (578, 566, 588), (583, 589, 563), (583, 580, 589), (580, 562, 589), (585, 590, 564), (585, 582, 590), (582, 563, 590), (587, 591, 565), (587, 584, 591), (584, 564, 591), (579, 592, 566), (579, 586, 592), (586, 565, 592), (593, 594, 567), (593, 588, 594), (588, 566, 594), (595, 593, 567), (595, 589, 593), (589, 562, 593), (596, 595, 567), (596, 590, 595), (590, 563, 595), (597, 596, 567), (597, 591, 596), (591, 564, 596), (594, 597, 567), (594, 592, 597), (592, 565, 597), (598, 611, 610), (599, 611, 613), (598, 610, 615), (598, 615, 617), (598, 617, 614), (599, 613, 620), (600, 612, 622), (601, 616, 624), (602, 618, 626), (603, 619, 628), (599, 620, 623), (600, 622, 625), (601, 624, 627), (602, 626, 629), (603, 628, 621), (604, 630, 635), (605, 631, 637), (606, 632, 638), (607, 633, 639), (608, 634, 636), (610, 612, 600), (610, 611, 612), (611, 599, 612), (613, 614, 603), (613, 611, 614), (611, 598, 614), (615, 616, 601), (615, 610, 616), (610, 600, 616), (617, 618, 602), (617, 615, 618), (615, 601, 618), (614, 619, 603), (614, 617, 619), (617, 602, 619), (620, 621, 608), (620, 613, 621), (613, 603, 621), (622, 623, 604), (622, 612, 623), (612, 599, 623), (624, 625, 605), (624, 616, 625), (616, 600, 625), (626, 627, 606), (626, 618, 627), (618, 601, 627), (628, 629, 607), (628, 619, 629), (619, 602, 629), (623, 630, 604), (623, 620, 630), (620, 608, 630), (625, 631, 605), (625, 622, 631), (622, 604, 631), (627, 632, 606), (627, 624, 632), (624, 605, 632), (629, 633, 607), (629, 626, 633), (626, 606, 633), (621, 634, 608), (621, 628, 634), (628, 607, 634), (635, 636, 609), (635, 630, 636), (630, 608, 636), (637, 635, 609), (637, 631, 635), (631, 604, 635), (638, 637, 609), (638, 632, 637), (632, 605, 637), (639, 638, 609), (639, 633, 638), (633, 606, 638), (636, 639, 609), (636, 634, 639), (634, 607, 639), (640, 653, 652), (641, 653, 655), (640, 652, 657), (640, 657, 659), (640, 659, 656), (641, 655, 662), (642, 654, 664), (643, 658, 666), (644, 660, 668), (645, 661, 670), (641, 662, 665), (642, 664, 667), (643, 666, 669), (644, 668, 671), (645, 670, 663), (646, 672, 677), (647, 673, 679), (648, 674, 680), (649, 675, 681), (650, 676, 678), (652, 654, 642), (652, 653, 654), (653, 641, 654), (655, 656, 645), (655, 653, 656), (653, 640, 656), (657, 658, 643), (657, 652, 658), (652, 642, 658), (659, 660, 644), (659, 657, 660), (657, 643, 660), (656, 661, 645), (656, 659, 661), (659, 644, 661), (662, 663, 650), (662, 655, 663), (655, 645, 663), (664, 665, 646), (664, 654, 665), (654, 641, 665), (666, 667, 647), (666, 658, 667), (658, 642, 667), (668, 669, 648), (668, 660, 669), (660, 643, 669), (670, 671, 649), (670, 661, 671), (661, 644, 671), (665, 672, 646), (665, 662, 672), (662, 650, 672), (667, 673, 647), (667, 664, 673), (664, 646, 673), (669, 674, 648), (669, 666, 674), (666, 647, 674), (671, 675, 649), (671, 668, 675), (668, 648, 675), (663, 676, 650), (663, 670, 676), (670, 649, 676), (677, 678, 651), (677, 672, 678), (672, 650, 678), (679, 677, 651), (679, 673, 677), (673, 646, 677), (680, 679, 651), (680, 674, 679), (674, 647, 679), (681, 680, 651), (681, 675, 680), (675, 648, 680), (678, 681, 651), (678, 676, 681), (676, 649, 681), (682, 694, 695), (683, 697, 695), (682, 699, 694), (682, 701, 699), (682, 698, 701), (683, 704, 697), (684, 706, 696), (685, 708, 700), (686, 710, 702), (687, 712, 703), (683, 707, 704), (684, 709, 706), (685, 711, 708), (686, 713, 710), (687, 705, 712), (688, 719, 714), (689, 721, 715), (690, 722, 716), (691, 723, 717), (692, 720, 718), (694, 684, 696), (694, 696, 695), (695, 696, 683), (697, 687, 698), (697, 698, 695), (695, 698, 682), (699, 685, 700), (699, 700, 694), (694, 700, 684), (701, 686, 702), (701, 702, 699), (699, 702, 685), (698, 687, 703), (698, 703, 701), (701, 703, 686), (704, 692, 705), (704, 705, 697), (697, 705, 687), (706, 688, 707), (706, 707, 696), (696, 707, 683), (708, 689, 709), (708, 709, 700), (700, 709, 684), (710, 690, 711), (710, 711, 702), (702, 711, 685), (712, 691, 713), (712, 713, 703), (703, 713, 686), (707, 688, 714), (707, 714, 704), (704, 714, 692), (709, 689, 715), (709, 715, 706), (706, 715, 688), (711, 690, 716), (711, 716, 708), (708, 716, 689), (713, 691, 717), (713, 717, 710), (710, 717, 690), (705, 692, 718), (705, 718, 712), (712, 718, 691), (719, 693, 720), (719, 720, 714), (714, 720, 692), (721, 693, 719), (721, 719, 715), (715, 719, 688), (722, 693, 721), (722, 721, 716), (716, 721, 689), (723, 693, 722), (723, 722, 717), (717, 722, 690), (720, 693, 723), (720, 723, 718), (718, 723, 691), (724, 737, 736), (725, 737, 739), (724, 736, 741), (724, 741, 743), (724, 743, 740), (725, 739, 746), (726, 738, 748), (727, 742, 750), (728, 744, 752), (729, 745, 754), (725, 746, 749), (726, 748, 751), (727, 750, 753), (728, 752, 755), (729, 754, 747), (730, 756, 761), (731, 757, 763), (732, 758, 764), (733, 759, 765), (734, 760, 762), (736, 738, 726), (736, 737, 738), (737, 725, 738), (739, 740, 729), (739, 737, 740), (737, 724, 740), (741, 742, 727), (741, 736, 742), (736, 726, 742), (743, 744, 728), (743, 741, 744), (741, 727, 744), (740, 745, 729), (740, 743, 745), (743, 728, 745), (746, 747, 734), (746, 739, 747), (739, 729, 747), (748, 749, 730), (748, 738, 749), (738, 725, 749), (750, 751, 731), (750, 742, 751), (742, 726, 751), (752, 753, 732), (752, 744, 753), (744, 727, 753), (754, 755, 733), (754, 745, 755), (745, 728, 755), (749, 756, 730), (749, 746, 756), (746, 734, 756), (751, 757, 731), (751, 748, 757), (748, 730, 757), (753, 758, 732), (753, 750, 758), (750, 731, 758), (755, 759, 733), (755, 752, 759), (752, 732, 759), (747, 760, 734), (747, 754, 760), (754, 733, 760), (761, 762, 735), (761, 756, 762), (756, 734, 762), (763, 761, 735), (763, 757, 761), (757, 730, 761), (764, 763, 735), (764, 758, 763), (758, 731, 763), (765, 764, 735), (765, 759, 764), (759, 732, 764), (762, 765, 735), (762, 760, 765), (760, 733, 765)])
_uv = me_cylinder.uv_layers.new(name='UVMap')
_uv.uv.foreach_set('vector', [0.02192, 0.1061, 0.1678, 0.1061, 0.1678, 0.4863, 0.02192, 0.4863, 0.02192, 0.1061, 0.1678, 0.1061, 0.1678, 0.4863, 0.02192, 0.4863, 0.02192, 0.1061, 0.1678, 0.1061, 0.1678, 0.4863, 0.02192, 0.4863, 0.02192, 0.1061, 0.1678, 0.1061, 0.1678, 0.4863, 0.02192, 0.4863, 0.02192, 0.1061, 0.1678, 0.1061, 0.1678, 0.4863, 0.02192, 0.4863, 0.02192, 0.1061, 0.1678, 0.1061, 0.1678, 0.4863, 0.02192, 0.4863, 0.02192, 0.1061, 0.1678, 0.1061, 0.1678, 0.4863, 0.02192, 0.4863, 0.02192, 0.1061, 0.1678, 0.1061, 0.1678, 0.4863, 0.02192, 0.4863, 0.02192, 0.1061, 0.1678, 0.1061, 0.1678, 0.4863, 0.02192, 0.4863, 0.02192, 0.1061, 0.1678, 0.1061, 0.1678, 0.4863, 0.02192, 0.4863, 0.02192, 0.1061, 0.1678, 0.1061, 0.1678, 0.4863, 0.02192, 0.4863, 0.02192, 0.1061, 0.1678, 0.1061, 0.1678, 0.4863, 0.02192, 0.4863, 0.02192, 0.1061, 0.1678, 0.1061, 0.1678, 0.4863, 0.02192, 0.4863, 0.02192, 0.1061, 0.1678, 0.1061, 0.1678, 0.4863, 0.02192, 0.4863, 0.02192, 0.1061, 0.1678, 0.1061, 0.1678, 0.4863, 0.02192, 0.4863, 0.02192, 0.1061, 0.1678, 0.1061, 0.1678, 0.4863, 0.02192, 0.4863, 0.02192, 0.1061, 0.1678, 0.1061, 0.1678, 0.4863, 0.02192, 0.4863, 0.02192, 0.1061, 0.1678, 0.1061, 0.1678, 0.4863, 0.02192, 0.4863, 0.02192, 0.1061, 0.1678, 0.1061, 0.1678, 0.4863, 0.02192, 0.4863, 0.02192, 0.1061, 0.1678, 0.1061, 0.1678, 0.4863, 0.02192, 0.4863, 0.02192, 0.1061, 0.1678, 0.1061, 0.1678, 0.4863, 0.02192, 0.4863, 0.02192, 0.1061, 0.1678, 0.1061, 0.1678, 0.4863, 0.02192, 0.4863, 0.02192, 0.1061, 0.1678, 0.1061, 0.1678, 0.4863, 0.02192, 0.4863, 0.02192, 0.1061, 0.1678, 0.1061, 0.1678, 0.4863, 0.02192, 0.4863, 0.02192, 0.1061, 0.1678, 0.1061, 0.1678, 0.4863, 0.02192, 0.4863, 0.02192, 0.1061, 0.1678, 0.1061, 0.1678, 0.4863, 0.02192, 0.4863, 0.02192, 0.1061, 0.1678, 0.1061, 0.1678, 0.4863, 0.02192, 0.4863, 0.02192, 0.1061, 0.1678, 0.1061, 0.1678, 0.4863, 0.02192, 0.4863, 0.02192, 0.1061, 0.1678, 0.1061, 0.1678, 0.4863, 0.02192, 0.4863, 0.02192, 0.1061, 0.1678, 0.1061, 0.1678, 0.4863, 0.02192, 0.4863, 0.1667, 0.1053, 0.3125, 0.1053, 0.3125, 0.4855, 0.1667, 0.4855, 0.02192, 0.1061, 0.1678, 0.1061, 0.1678, 0.4863, 0.02192, 0.4863, 0.02192, 0.1061, 0.1678, 0.1061, 0.1678, 0.4863, 0.02192, 0.4863, 0.4656, 0.1061, 0.6115, 0.1061, 0.6115, 0.4863, 0.4656, 0.4863, 0.1667, 0.1053, 0.3125, 0.1053, 0.3125, 0.4855, 0.1667, 0.4855, 0.1667, 0.1053, 0.3125, 0.1053, 0.3125, 0.4855, 0.1667, 0.4855, 0.1667, 0.1053, 0.3125, 0.1053, 0.3125, 0.4855, 0.1667, 0.4855, 0.1667, 0.1053, 0.3125, 0.1053, 0.3125, 0.4855, 0.1667, 0.4855, 0.1667, 0.1053, 0.3125, 0.1053, 0.3125, 0.4855, 0.1667, 0.4855, 0.1667, 0.1053, 0.3125, 0.1053, 0.3125, 0.4855, 0.1667, 0.4855, 0.1667, 0.1053, 0.3125, 0.1053, 0.3125, 0.4855, 0.1667, 0.4855, 0.1667, 0.1053, 0.3125, 0.1053, 0.3125, 0.4855, 0.1667, 0.4855, 0.1667, 0.1053, 0.3125, 0.1053, 0.3125, 0.4855, 0.1667, 0.4855, 0.1667, 0.1053, 0.3125, 0.1053, 0.3125, 0.4855, 0.1667, 0.4855, 0.1667, 0.1053, 0.3125, 0.1053, 0.3125, 0.4855, 0.1667, 0.4855, 0.1667, 0.1053, 0.3125, 0.1053, 0.3125, 0.4855, 0.1667, 0.4855, 0.1667, 0.1053, 0.3125, 0.1053, 0.3125, 0.4855, 0.1667, 0.4855, 0.1667, 0.1053, 0.3125, 0.1053, 0.3125, 0.4855, 0.1667, 0.4855, 0.1667, 0.1053, 0.3125, 0.1053, 0.3125, 0.4855, 0.1667, 0.4855, 0.1667, 0.1053, 0.3125, 0.1053, 0.3125, 0.4855, 0.1667, 0.4855, 0.1667, 0.1053, 0.3125, 0.1053, 0.3125, 0.4855, 0.1667, 0.4855, 0.1667, 0.1053, 0.3125, 0.1053, 0.3125, 0.4855, 0.1667, 0.4855, 0.1667, 0.1053, 0.3125, 0.1053, 0.3125, 0.4855, 0.1667, 0.4855, 0.1667, 0.1053, 0.3125, 0.1053, 0.3125, 0.4855, 0.1667, 0.4855, 0.1667, 0.1053, 0.3125, 0.1053, 0.3125, 0.4855, 0.1667, 0.4855, 0.1667, 0.1053, 0.3125, 0.1053, 0.3125, 0.4855, 0.1667, 0.4855, 0.1667, 0.1053, 0.3125, 0.1053, 0.3125, 0.4855, 0.1667, 0.4855, 0.1667, 0.1053, 0.3125, 0.1053, 0.3125, 0.4855, 0.1667, 0.4855, 0.1667, 0.1053, 0.3125, 0.1053, 0.3125, 0.4855, 0.1667, 0.4855, 0.1667, 0.1053, 0.3125, 0.1053, 0.3125, 0.4855, 0.1667, 0.4855, 0.1667, 0.1053, 0.3125, 0.1053, 0.3125, 0.4855, 0.1667, 0.4855, 0.1667, 0.1053, 0.3125, 0.1053, 0.3125, 0.4855, 0.1667, 0.4855, 0.1667, 0.1053, 0.3125, 0.1053, 0.3125, 0.4855, 0.1667, 0.4855, 0.1667, 0.1053, 0.3125, 0.1053, 0.3125, 0.4855, 0.1667, 0.4855, 0.1667, 0.1053, 0.3125, 0.1053, 0.3125, 0.4855, 0.1667, 0.4855, 0.3159, 0.1057, 0.4617, 0.1057, 0.4617, 0.486, 0.3159, 0.486, 0.4656, 0.1061, 0.6115, 0.1061, 0.6115, 0.4863, 0.4656, 0.4863, 0.4656, 0.1061, 0.6115, 0.1061, 0.6115, 0.4863, 0.4656, 0.4863, 0.4656, 0.1061, 0.6115, 0.1061, 0.6115, 0.4863, 0.4656, 0.4863, 0.4656, 0.1061, 0.6115, 0.1061, 0.6115, 0.4863, 0.4656, 0.4863, 0.4656, 0.1061, 0.6115, 0.1061, 0.6115, 0.4863, 0.4656, 0.4863, 0.4656, 0.1061, 0.6115, 0.1061, 0.6115, 0.4863, 0.4656, 0.4863, 0.4656, 0.1061, 0.6115, 0.1061, 0.6115, 0.4863, 0.4656, 0.4863, 0.4656, 0.1061, 0.6115, 0.1061, 0.6115, 0.4863, 0.4656, 0.4863, 0.4656, 0.1061, 0.6115, 0.1061, 0.6115, 0.4863, 0.4656, 0.4863, 0.4656, 0.1061, 0.6115, 0.1061, 0.6115, 0.4863, 0.4656, 0.4863, 0.4656, 0.1061, 0.6115, 0.1061, 0.6115, 0.4863, 0.4656, 0.4863, 0.4656, 0.1061, 0.6115, 0.1061, 0.6115, 0.4863, 0.4656, 0.4863, 0.4656, 0.1061, 0.6115, 0.1061, 0.6115, 0.4863, 0.4656, 0.4863, 0.4656, 0.1061, 0.6115, 0.1061, 0.6115, 0.4863, 0.4656, 0.4863, 0.4656, 0.1061, 0.6115, 0.1061, 0.6115, 0.4863, 0.4656, 0.4863, 0.4656, 0.1061, 0.6115, 0.1061, 0.6115, 0.4863, 0.4656, 0.4863, 0.4656, 0.1061, 0.6115, 0.1061, 0.6115, 0.4863, 0.4656, 0.4863, 0.4656, 0.1061, 0.6115, 0.1061, 0.6115, 0.4863, 0.4656, 0.4863, 0.4656, 0.1061, 0.6115, 0.1061, 0.6115, 0.4863, 0.4656, 0.4863, 0.4656, 0.1061, 0.6115, 0.1061, 0.6115, 0.4863, 0.4656, 0.4863, 0.4656, 0.1061, 0.6115, 0.1061, 0.6115, 0.4863, 0.4656, 0.4863, 0.4656, 0.1061, 0.6115, 0.1061, 0.6115, 0.4863, 0.4656, 0.4863, 0.4656, 0.1061, 0.6115, 0.1061, 0.6115, 0.4863, 0.4656, 0.4863, 0.4656, 0.1061, 0.6115, 0.1061, 0.6115, 0.4863, 0.4656, 0.4863, 0.4656, 0.1061, 0.6115, 0.1061, 0.6115, 0.4863, 0.4656, 0.4863, 0.4656, 0.1061, 0.6115, 0.1061, 0.6115, 0.4863, 0.4656, 0.4863, 0.4656, 0.1061, 0.6115, 0.1061, 0.6115, 0.4863, 0.4656, 0.4863, 0.4656, 0.1061, 0.6115, 0.1061, 0.6115, 0.4863, 0.4656, 0.4863, 0.4656, 0.1061, 0.6115, 0.1061, 0.6115, 0.4863, 0.4656, 0.4863, 0.4656, 0.1061, 0.6115, 0.1061, 0.6115, 0.4863, 0.4656, 0.4863, 0.4656, 0.1061, 0.6115, 0.1061, 0.6115, 0.4863, 0.4656, 0.4863, 0.3159, 0.1057, 0.4617, 0.1057, 0.4617, 0.486, 0.3159, 0.486, 0.3159, 0.1057, 0.4617, 0.1057, 0.4617, 0.486, 0.3159, 0.486, 0.3159, 0.1057, 0.4617, 0.1057, 0.4617, 0.486, 0.3159, 0.486, 0.3159, 0.1057, 0.4617, 0.1057, 0.4617, 0.486, 0.3159, 0.486, 0.3159, 0.1057, 0.4617, 0.1057, 0.4617, 0.486, 0.3159, 0.486, 0.3159, 0.1057, 0.4617, 0.1057, 0.4617, 0.486, 0.3159, 0.486, 0.3159, 0.1057, 0.4617, 0.1057, 0.4617, 0.486, 0.3159, 0.486, 0.3159, 0.1057, 0.4617, 0.1057, 0.4617, 0.486, 0.3159, 0.486, 0.3159, 0.1057, 0.4617, 0.1057, 0.4617, 0.486, 0.3159, 0.486, 0.3159, 0.1057, 0.4617, 0.1057, 0.4617, 0.486, 0.3159, 0.486, 0.3159, 0.1057, 0.4617, 0.1057, 0.4617, 0.486, 0.3159, 0.486, 0.3159, 0.1057, 0.4617, 0.1057, 0.4617, 0.486, 0.3159, 0.486, 0.3159, 0.1057, 0.4617, 0.1057, 0.4617, 0.486, 0.3159, 0.486, 0.3159, 0.1057, 0.4617, 0.1057, 0.4617, 0.486, 0.3159, 0.486, 0.3159, 0.1057, 0.4617, 0.1057, 0.4617, 0.486, 0.3159, 0.486, 0.3159, 0.1057, 0.4617, 0.1057, 0.4617, 0.486, 0.3159, 0.486, 0.3159, 0.1057, 0.4617, 0.1057, 0.4617, 0.486, 0.3159, 0.486, 0.3159, 0.1057, 0.4617, 0.1057, 0.4617, 0.486, 0.3159, 0.486, 0.3159, 0.1057, 0.4617, 0.1057, 0.4617, 0.486, 0.3159, 0.486, 0.3159, 0.1057, 0.4617, 0.1057, 0.4617, 0.486, 0.3159, 0.486, 0.3159, 0.1057, 0.4617, 0.1057, 0.4617, 0.486, 0.3159, 0.486, 0.3159, 0.1057, 0.4617, 0.1057, 0.4617, 0.486, 0.3159, 0.486, 0.3159, 0.1057, 0.4617, 0.1057, 0.4617, 0.486, 0.3159, 0.486, 0.3159, 0.1057, 0.4617, 0.1057, 0.4617, 0.486, 0.3159, 0.486, 0.3159, 0.1057, 0.4617, 0.1057, 0.4617, 0.486, 0.3159, 0.486, 0.3159, 0.1057, 0.4617, 0.1057, 0.4617, 0.486, 0.3159, 0.486, 0.3159, 0.1057, 0.4617, 0.1057, 0.4617, 0.486, 0.3159, 0.486, 0.3159, 0.1057, 0.4617, 0.1057, 0.4617, 0.486, 0.3159, 0.486, 0.3159, 0.1057, 0.4617, 0.1057, 0.4617, 0.486, 0.3159, 0.486, 0.3159, 0.1057, 0.4617, 0.1057, 0.4617, 0.486, 0.3159, 0.486, 0.3159, 0.1057, 0.4617, 0.1057, 0.4617, 0.486, 0.3159, 0.486, 0.2378, 0.8104, 0.2555, 0.8429, 0.1672, 0.8302, 0.1228, 0.806, 0.6876, 0.8261, 0.6864, 0.8793, 0.5183, 0.8814, 0.5191, 0.8211, 0.8599, 0.8351, 0.8608, 0.8433, 0.6864, 0.8793, 0.6876, 0.8261, 0.5191, 0.8211, 0.5183, 0.8814, 0.3422, 0.8599, 0.3468, 0.8144, 0.2588, 0.7781, 0.2378, 0.8104, 0.1228, 0.806, 0.1696, 0.7867, 0.6933, 0.7611, 0.6876, 0.8261, 0.5191, 0.8211, 0.5218, 0.7533, 0.8621, 0.8233, 0.8599, 0.8351, 0.6876, 0.8261, 0.6933, 0.7611, 0.5218, 0.7533, 0.5191, 0.8211, 0.3468, 0.8144, 0.3474, 0.7676, 0.3468, 0.8144, 0.3422, 0.8599, 0.2555, 0.8429, 0.2378, 0.8104, 0.3474, 0.7676, 0.3468, 0.8144, 0.2378, 0.8104, 0.2588, 0.7781, 0.24, 0.8111, 0.2575, 0.8438, 0.1693, 0.8305, 0.1251, 0.8061, 0.6898, 0.8297, 0.6882, 0.8828, 0.5201, 0.8839, 0.5212, 0.8235, 0.862, 0.8397, 0.8628, 0.8479, 0.6882, 0.8828, 0.6898, 0.8297, 0.5212, 0.8235, 0.5201, 0.8839, 0.3441, 0.8613, 0.349, 0.8158, 0.2612, 0.779, 0.24, 0.8111, 0.1251, 0.8061, 0.172, 0.7871, 0.6958, 0.7646, 0.6898, 0.8297, 0.5212, 0.8235, 0.5244, 0.7558, 0.8643, 0.8279, 0.862, 0.8397, 0.6898, 0.8297, 0.6958, 0.7646, 0.5244, 0.7558, 0.5212, 0.8235, 0.349, 0.8158, 0.3499, 0.769, 0.349, 0.8158, 0.3441, 0.8613, 0.2575, 0.8438, 0.24, 0.8111, 0.3499, 0.769, 0.349, 0.8158, 0.24, 0.8111, 0.2612, 0.779, 0.2283, 0.8156, 0.246, 0.8482, 0.1577, 0.8354, 0.1133, 0.8113, 0.6781, 0.8314, 0.6769, 0.8845, 0.5088, 0.8867, 0.5096, 0.8263, 0.8504, 0.8404, 0.8513, 0.8485, 0.6769, 0.8845, 0.6781, 0.8314, 0.5096, 0.8263, 0.5088, 0.8867, 0.3327, 0.8651, 0.3373, 0.8196, 0.2493, 0.7833, 0.2283, 0.8156, 0.1133, 0.8113, 0.1601, 0.7919, 0.6838, 0.7663, 0.6781, 0.8314, 0.5096, 0.8263, 0.5123, 0.7586, 0.8526, 0.8285, 0.8504, 0.8404, 0.6781, 0.8314, 0.6838, 0.7663, 0.5123, 0.7586, 0.5096, 0.8263, 0.3373, 0.8196, 0.3379, 0.7728, 0.3373, 0.8196, 0.3327, 0.8651, 0.246, 0.8482, 0.2283, 0.8156, 0.3379, 0.7728, 0.3373, 0.8196, 0.2283, 0.8156, 0.2493, 0.7833, 0.2378, 0.8153, 0.2556, 0.8479, 0.1672, 0.8351, 0.1229, 0.811, 0.6877, 0.8311, 0.6865, 0.8842, 0.5183, 0.8864, 0.5191, 0.826, 0.8599, 0.8401, 0.8609, 0.8482, 0.6865, 0.8842, 0.6877, 0.8311, 0.5191, 0.826, 0.5183, 0.8864, 0.3422, 0.8648, 0.3468, 0.8193, 0.2589, 0.783, 0.2378, 0.8153, 0.1229, 0.811, 0.1697, 0.7917, 0.6933, 0.766, 0.6877, 0.8311, 0.5191, 0.826, 0.5219, 0.7583, 0.8622, 0.8282, 0.8599, 0.8401, 0.6877, 0.8311, 0.6933, 0.766, 0.5219, 0.7583, 0.5191, 0.826, 0.3468, 0.8193, 0.3475, 0.7725, 0.3468, 0.8193, 0.3422, 0.8648, 0.2556, 0.8479, 0.2378, 0.8153, 0.3475, 0.7725, 0.3468, 0.8193, 0.2378, 0.8153, 0.2589, 0.783, 0.2331, 0.8157, 0.2508, 0.8483, 0.1624, 0.8355, 0.1181, 0.8114, 0.6829, 0.8315, 0.6817, 0.8846, 0.5136, 0.8868, 0.5144, 0.8264, 0.8552, 0.8405, 0.8561, 0.8486, 0.6817, 0.8846, 0.6829, 0.8315, 0.5144, 0.8264, 0.5136, 0.8868, 0.3375, 0.8652, 0.3421, 0.8197, 0.2541, 0.7834, 0.2331, 0.8157, 0.1181, 0.8114, 0.1649, 0.792, 0.6886, 0.7664, 0.6829, 0.8315, 0.5144, 0.8264, 0.5171, 0.7587, 0.8574, 0.8286, 0.8552, 0.8405, 0.6829, 0.8315, 0.6886, 0.7664, 0.5171, 0.7587, 0.5144, 0.8264, 0.3421, 0.8197, 0.3427, 0.7729, 0.3421, 0.8197, 0.3375, 0.8652, 0.2508, 0.8483, 0.2331, 0.8157, 0.3427, 0.7729, 0.3421, 0.8197, 0.2331, 0.8157, 0.2541, 0.7834, 0.858, 0.8419, 0.8589, 0.85, 0.684, 0.8839, 0.6859, 0.8307, 0.8604, 0.83, 0.858, 0.8419, 0.6859, 0.8307, 0.6924, 0.7657, 0.521, 0.7558, 0.5174, 0.8235, 0.3452, 0.8146, 0.3465, 0.7678, 0.5174, 0.8235, 0.5159, 0.8839, 0.34, 0.8601, 0.3452, 0.8146, 0.6924, 0.7657, 0.6859, 0.8307, 0.5174, 0.8235, 0.521, 0.7558, 0.349, 0.8106, 0.3438, 0.856, 0.2574, 0.838, 0.2401, 0.8052, 0.2363, 0.8092, 0.2536, 0.842, 0.1654, 0.8281, 0.1214, 0.8034, 0.6859, 0.8307, 0.684, 0.8839, 0.5159, 0.8839, 0.5174, 0.8235, 0.3503, 0.7638, 0.349, 0.8106, 0.2401, 0.8052, 0.2615, 0.7732, 0.8618, 0.8379, 0.8627, 0.846, 0.6878, 0.8798, 0.6897, 0.8267, 0.8642, 0.826, 0.8618, 0.8379, 0.6897, 0.8267, 0.6962, 0.7617, 0.5248, 0.7518, 0.5212, 0.8195, 0.349, 0.8106, 0.3503, 0.7638, 0.5212, 0.8195, 0.5196, 0.8798, 0.3438, 0.856, 0.349, 0.8106, 0.6962, 0.7617, 0.6897, 0.8267, 0.5212, 0.8195, 0.5248, 0.7518, 0.349, 0.8151, 0.3438, 0.8605, 0.2574, 0.8425, 0.2401, 0.8097, 0.2577, 0.7772, 0.2363, 0.8092, 0.1214, 0.8034, 0.1684, 0.7847, 0.2401, 0.8052, 0.2574, 0.838, 0.1692, 0.8241, 0.1252, 0.7994, 0.6897, 0.8267, 0.6878, 0.8798, 0.5196, 0.8798, 0.5212, 0.8195, 0.3503, 0.7683, 0.349, 0.8151, 0.2401, 0.8097, 0.2615, 0.7777, 0.8618, 0.8424, 0.8627, 0.8505, 0.6878, 0.8843, 0.6897, 0.8312, 0.8642, 0.8305, 0.8618, 0.8424, 0.6897, 0.8312, 0.6962, 0.7662, 0.5248, 0.7563, 0.5212, 0.8239, 0.349, 0.8151, 0.3503, 0.7683, 0.5212, 0.8239, 0.5196, 0.8843, 0.3438, 0.8605, 0.349, 0.8151, 0.6962, 0.7662, 0.6897, 0.8312, 0.5212, 0.8239, 0.5248, 0.7563, 0.3483, 0.8122, 0.3418, 0.8571, 0.2553, 0.8405, 0.2381, 0.8054, 0.2615, 0.7732, 0.2401, 0.8052, 0.1252, 0.7994, 0.1722, 0.7807, 0.2401, 0.8097, 0.2574, 0.8425, 0.1692, 0.8286, 0.1252, 0.8039, 0.6897, 0.8312, 0.6878, 0.8843, 0.5196, 0.8843, 0.5212, 0.8239, 0.3481, 0.7658, 0.3483, 0.8122, 0.2381, 0.8054, 0.2592, 0.7708, 0.8592, 0.8274, 0.8568, 0.8392, 0.6856, 0.8281, 0.692, 0.7635, 0.3503, 0.7674, 0.349, 0.8142, 0.2401, 0.8087, 0.2615, 0.7768, 0.2615, 0.7777, 0.2401, 0.8097, 0.1252, 0.8039, 0.1722, 0.7852, 0.5181, 0.8209, 0.5166, 0.8809, 0.3418, 0.8571, 0.3483, 0.8122, 0.5217, 0.7536, 0.5181, 0.8209, 0.3483, 0.8122, 0.3481, 0.7658, 0.6856, 0.8281, 0.6838, 0.8809, 0.5166, 0.8809, 0.5181, 0.8209, 0.2592, 0.7708, 0.2381, 0.8054, 0.1176, 0.8003, 0.1658, 0.7806, 0.8568, 0.8392, 0.8576, 0.8473, 0.6838, 0.8809, 0.6856, 0.8281, 0.2381, 0.8054, 0.2553, 0.8405, 0.163, 0.8253, 0.1176, 0.8003, 0.2615, 0.7768, 0.2401, 0.8087, 0.1252, 0.803, 0.1722, 0.7843, 0.6962, 0.7653, 0.6897, 0.8303, 0.5212, 0.823, 0.5248, 0.7554, 0.349, 0.8142, 0.3438, 0.8596, 0.2574, 0.8416, 0.2401, 0.8087, 0.6897, 0.8303, 0.6878, 0.8834, 0.5196, 0.8834, 0.5212, 0.823, 0.5248, 0.7554, 0.5212, 0.823, 0.349, 0.8142, 0.3503, 0.7674, 0.8618, 0.8414, 0.8627, 0.8496, 0.6878, 0.8834, 0.6897, 0.8303, 0.692, 0.7635, 0.6856, 0.8281, 0.5181, 0.8209, 0.5217, 0.7536, 0.2401, 0.8087, 0.2574, 0.8416, 0.1692, 0.8277, 0.1252, 0.803, 0.5212, 0.823, 0.5196, 0.8834, 0.3438, 0.8596, 0.349, 0.8142, 0.8642, 0.8296, 0.8618, 0.8414, 0.6897, 0.8303, 0.6962, 0.7653, 0.3452, 0.8146, 0.34, 0.8601, 0.2536, 0.842, 0.2363, 0.8092, 0.3465, 0.7678, 0.3452, 0.8146, 0.2363, 0.8092, 0.2577, 0.7772, 0.3446, 0.7689, 0.3471, 0.8147, 0.2303, 0.8097, 0.2491, 0.776, 0.2491, 0.776, 0.2303, 0.8097, 0.11, 0.8042, 0.1554, 0.7837, 0.6971, 0.7631, 0.6928, 0.8295, 0.5215, 0.8226, 0.5209, 0.7553, 0.3471, 0.8147, 0.3381, 0.8586, 0.2453, 0.8437, 0.2303, 0.8097, 0.6928, 0.8295, 0.6892, 0.8832, 0.517, 0.8832, 0.5215, 0.8226, 0.5209, 0.7553, 0.5215, 0.8226, 0.3471, 0.8147, 0.3446, 0.7689, 0.867, 0.8406, 0.8679, 0.849, 0.6892, 0.8832, 0.6928, 0.8295, 0.2303, 0.8097, 0.2453, 0.8437, 0.1542, 0.829, 0.11, 0.8042, 0.5215, 0.8226, 0.517, 0.8832, 0.3381, 0.8586, 0.3471, 0.8147, 0.8695, 0.8283, 0.867, 0.8406, 0.6928, 0.8295, 0.6971, 0.7631, 0.2553, 0.5839, 0.2726, 0.615, 0.1878, 0.6035, 0.145, 0.5807, 0.6903, 0.5954, 0.6877, 0.6472, 0.525, 0.6499, 0.5253, 0.5916, 0.853, 0.6016, 0.8529, 0.6094, 0.6877, 0.6472, 0.6903, 0.5954, 0.5253, 0.5916, 0.525, 0.6499, 0.3559, 0.6305, 0.3599, 0.5868, 0.2752, 0.5527, 0.2553, 0.5839, 0.145, 0.5807, 0.1898, 0.5618, 0.6926, 0.5315, 0.6903, 0.5954, 0.5253, 0.5916, 0.5272, 0.5269, 0.8537, 0.5901, 0.853, 0.6016, 0.6903, 0.5954, 0.6926, 0.5315, 0.5272, 0.5269, 0.5253, 0.5916, 0.3599, 0.5868, 0.3601, 0.5419, 0.3599, 0.5868, 0.3559, 0.6305, 0.2726, 0.615, 0.2553, 0.5839, 0.3601, 0.5419, 0.3599, 0.5868, 0.2553, 0.5839, 0.2752, 0.5527, 0.2632, 0.5867, 0.281, 0.6191, 0.1937, 0.612, 0.1502, 0.5934, 0.7025, 0.5961, 0.6916, 0.6467, 0.5351, 0.6493, 0.538, 0.5912, 0.854, 0.6088, 0.8505, 0.6157, 0.6916, 0.6467, 0.7025, 0.5961, 0.538, 0.5912, 0.5351, 0.6493, 0.3664, 0.6309, 0.3738, 0.588, 0.2778, 0.5515, 0.2632, 0.5867, 0.1502, 0.5934, 0.1922, 0.5711, 0.6872, 0.534, 0.7025, 0.5961, 0.538, 0.5912, 0.5238, 0.5283, 0.85, 0.5981, 0.854, 0.6088, 0.7025, 0.5961, 0.6872, 0.534, 0.5238, 0.5283, 0.538, 0.5912, 0.3738, 0.588, 0.3635, 0.5447, 0.3738, 0.588, 0.3664, 0.6309, 0.281, 0.6191, 0.2632, 0.5867, 0.3635, 0.5447, 0.3738, 0.588, 0.2632, 0.5867, 0.2778, 0.5515, 0.2392, 0.5877, 0.2564, 0.6191, 0.171, 0.6071, 0.1281, 0.5839, 0.6692, 0.6021, 0.6726, 0.6526, 0.5103, 0.6553, 0.5108, 0.597, 0.84, 0.6093, 0.8409, 0.6172, 0.6726, 0.6526, 0.6692, 0.6021, 0.5108, 0.597, 0.5103, 0.6553, 0.3401, 0.6351, 0.3444, 0.5912, 0.2593, 0.5565, 0.2392, 0.5877, 0.1281, 0.5839, 0.1732, 0.5651, 0.6788, 0.5384, 0.6692, 0.6021, 0.5108, 0.597, 0.5132, 0.5316, 0.8421, 0.5978, 0.84, 0.6093, 0.6692, 0.6021, 0.6788, 0.5384, 0.5132, 0.5316, 0.5108, 0.597, 0.3444, 0.5912, 0.3449, 0.546, 0.3444, 0.5912, 0.3401, 0.6351, 0.2564, 0.6191, 0.2392, 0.5877, 0.3449, 0.546, 0.3444, 0.5912, 0.2392, 0.5877, 0.2593, 0.5565, 0.2507, 0.5789, 0.268, 0.6103, 0.1826, 0.5984, 0.1397, 0.5752, 0.6852, 0.5925, 0.6842, 0.6439, 0.5219, 0.6465, 0.5224, 0.5882, 0.8516, 0.6006, 0.8525, 0.6084, 0.6842, 0.6439, 0.6852, 0.5925, 0.5224, 0.5882, 0.5219, 0.6465, 0.3517, 0.6264, 0.356, 0.5825, 0.2709, 0.5477, 0.2507, 0.5789, 0.1397, 0.5752, 0.1848, 0.5564, 0.6904, 0.5297, 0.6852, 0.5925, 0.5224, 0.5882, 0.5248, 0.5228, 0.8537, 0.5891, 0.8516, 0.6006, 0.6852, 0.5925, 0.6904, 0.5297, 0.5248, 0.5228, 0.5224, 0.5882, 0.356, 0.5825, 0.3565, 0.5372, 0.356, 0.5825, 0.3517, 0.6264, 0.268, 0.6103, 0.2507, 0.5789, 0.3565, 0.5372, 0.356, 0.5825, 0.2507, 0.5789, 0.2709, 0.5477, 0.2552, 0.5811, 0.2716, 0.6124, 0.1877, 0.5991, 0.1459, 0.5755, 0.6896, 0.5986, 0.688, 0.6504, 0.5254, 0.6504, 0.5283, 0.5927, 0.8569, 0.6085, 0.8577, 0.6164, 0.688, 0.6504, 0.6896, 0.5986, 0.5283, 0.5927, 0.5254, 0.6504, 0.3545, 0.6308, 0.3612, 0.5867, 0.2756, 0.5507, 0.2552, 0.5811, 0.1459, 0.5755, 0.1906, 0.5577, 0.6954, 0.5357, 0.6896, 0.5986, 0.5283, 0.5927, 0.5299, 0.5276, 0.8591, 0.597, 0.8569, 0.6085, 0.6896, 0.5986, 0.6954, 0.5357, 0.5299, 0.5276, 0.5283, 0.5927, 0.3612, 0.5867, 0.3609, 0.5407, 0.3612, 0.5867, 0.3545, 0.6308, 0.2716, 0.6124, 0.2552, 0.5811, 0.3609, 0.5407, 0.3612, 0.5867, 0.2552, 0.5811, 0.2756, 0.5507, 0.8517, 0.6054, 0.8526, 0.6132, 0.6843, 0.6487, 0.6853, 0.5973, 0.8538, 0.5939, 0.8517, 0.6054, 0.6853, 0.5973, 0.6905, 0.5345, 0.5249, 0.5276, 0.5225, 0.593, 0.3561, 0.5873, 0.3565, 0.542, 0.5225, 0.593, 0.522, 0.6513, 0.3518, 0.6312, 0.3561, 0.5873, 0.6905, 0.5345, 0.6853, 0.5973, 0.5225, 0.593, 0.5249, 0.5276, 0.3598, 0.5892, 0.3559, 0.6332, 0.272, 0.6179, 0.2545, 0.5867, 0.2508, 0.5837, 0.2681, 0.6151, 0.1827, 0.6032, 0.1398, 0.58, 0.6853, 0.5973, 0.6843, 0.6487, 0.522, 0.6513, 0.5225, 0.593, 0.3598, 0.544, 0.3598, 0.5892, 0.2545, 0.5867, 0.2744, 0.5552, 0.8555, 0.6028, 0.8565, 0.6106, 0.6886, 0.6476, 0.6891, 0.5963, 0.8575, 0.5913, 0.8555, 0.6028, 0.6891, 0.5963, 0.6937, 0.5334, 0.5281, 0.528, 0.5263, 0.5935, 0.3598, 0.5892, 0.3598, 0.544, 0.5263, 0.5935, 0.5262, 0.6518, 0.3559, 0.6332, 0.3598, 0.5892, 0.6937, 0.5334, 0.6891, 0.5963, 0.5263, 0.5935, 0.5281, 0.528, 0.362, 0.5815, 0.357, 0.6253, 0.2735, 0.6079, 0.2568, 0.5762, 0.271, 0.5525, 0.2508, 0.5837, 0.1398, 0.58, 0.1849, 0.5612, 0.2545, 0.5867, 0.272, 0.6179, 0.1866, 0.6067, 0.1434, 0.5839, 0.6891, 0.5963, 0.6886, 0.6476, 0.5262, 0.6518, 0.5263, 0.5935, 0.3632, 0.5363, 0.362, 0.5815, 0.2568, 0.5762, 0.2775, 0.5453, 0.8572, 0.6078, 0.858, 0.6157, 0.6892, 0.6483, 0.691, 0.597, 0.8595, 0.5964, 0.8572, 0.6078, 0.691, 0.597, 0.6972, 0.5342, 0.5318, 0.5247, 0.5283, 0.59, 0.362, 0.5815, 0.3632, 0.5363, 0.5283, 0.59, 0.5268, 0.6483, 0.357, 0.6253, 0.362, 0.5815, 0.6972, 0.5342, 0.691, 0.597, 0.5283, 0.59, 0.5318, 0.5247, 0.3562, 0.5852, 0.3512, 0.6291, 0.2677, 0.6117, 0.251, 0.58, 0.2744, 0.5552, 0.2545, 0.5867, 0.1434, 0.5839, 0.1884, 0.5647, 0.2568, 0.5762, 0.2735, 0.6079, 0.1884, 0.5945, 0.1459, 0.5707, 0.691, 0.597, 0.6892, 0.6483, 0.5268, 0.6483, 0.5283, 0.59, 0.3573, 0.54, 0.3562, 0.5852, 0.251, 0.58, 0.2717, 0.5491, 0.8537, 0.6001, 0.8514, 0.6116, 0.6851, 0.6008, 0.6914, 0.538, 0.3691, 0.5312, 0.3679, 0.5765, 0.2627, 0.5712, 0.2834, 0.5403, 0.2775, 0.5453, 0.2568, 0.5762, 0.1459, 0.5707, 0.1913, 0.5526, 0.5224, 0.5938, 0.5209, 0.6521, 0.3512, 0.6291, 0.3562, 0.5852, 0.5259, 0.5284, 0.5224, 0.5938, 0.3562, 0.5852, 0.3573, 0.54, 0.6851, 0.6008, 0.6833, 0.6521, 0.5209, 0.6521, 0.5224, 0.5938, 0.2717, 0.5491, 0.251, 0.58, 0.14, 0.5744, 0.1854, 0.5563, 0.8514, 0.6116, 0.8522, 0.6194, 0.6833, 0.6521, 0.6851, 0.6008, 0.251, 0.58, 0.2677, 0.6117, 0.1825, 0.5983, 0.14, 0.5744, 0.2834, 0.5403, 0.2627, 0.5712, 0.1517, 0.5656, 0.1972, 0.5476, 0.7031, 0.5292, 0.6969, 0.592, 0.5342, 0.585, 0.5377, 0.5197, 0.3679, 0.5765, 0.3629, 0.6203, 0.2794, 0.6029, 0.2627, 0.5712, 0.6969, 0.592, 0.695, 0.6433, 0.5327, 0.6433, 0.5342, 0.585, 0.5377, 0.5197, 0.5342, 0.585, 0.3679, 0.5765, 0.3691, 0.5312, 0.8631, 0.6028, 0.8639, 0.6107, 0.695, 0.6433, 0.6969, 0.592, 0.6914, 0.538, 0.6851, 0.6008, 0.5224, 0.5938, 0.5259, 0.5284, 0.2627, 0.5712, 0.2794, 0.6029, 0.1943, 0.5895, 0.1517, 0.5656, 0.5342, 0.585, 0.5327, 0.6433, 0.3629, 0.6203, 0.3679, 0.5765, 0.8654, 0.5913, 0.8631, 0.6028, 0.6969, 0.592, 0.7031, 0.5292, 0.3561, 0.5873, 0.3518, 0.6312, 0.2681, 0.6151, 0.2508, 0.5837, 0.3565, 0.542, 0.3561, 0.5873, 0.2508, 0.5837, 0.271, 0.5525, 0.3515, 0.5425, 0.3503, 0.5877, 0.2451, 0.5825, 0.2658, 0.5516, 0.2658, 0.5516, 0.2451, 0.5825, 0.1341, 0.5769, 0.1796, 0.5588, 0.6855, 0.5405, 0.6787, 0.6033, 0.5166, 0.5962, 0.5201, 0.5309, 0.3503, 0.5877, 0.3453, 0.6316, 0.2618, 0.6142, 0.2451, 0.5825, 0.6787, 0.6033, 0.6774, 0.6545, 0.5151, 0.6545, 0.5166, 0.5962, 0.5201, 0.5309, 0.5166, 0.5962, 0.3503, 0.5877, 0.3515, 0.5425, 0.8455, 0.614, 0.8463, 0.6219, 0.6774, 0.6545, 0.6787, 0.6033, 0.2451, 0.5825, 0.2618, 0.6142, 0.1767, 0.6007, 0.1341, 0.5769, 0.5166, 0.5962, 0.5151, 0.6545, 0.3453, 0.6316, 0.3503, 0.5877, 0.8478, 0.6026, 0.8455, 0.614, 0.6787, 0.6033, 0.6855, 0.5405, 0.5676, 0.0354, 0.9049, 0.0354, 0.9049, 0.3727, 0.5676, 0.0354, 0.9049, 0.0354, 0.9049, 0.3727, 0.5676, 0.0354, 0.9049, 0.0354, 0.9049, 0.3727, 0.5676, 0.0354, 0.9049, 0.0354, 0.9049, 0.3727, 0.5676, 0.0354, 0.9049, 0.0354, 0.9049, 0.3727, 0.5676, 0.0354, 0.9049, 0.0354, 0.9049, 0.3727, 0.5676, 0.0354, 0.9049, 0.0354, 0.9049, 0.3727, 0.5676, 0.0354, 0.9049, 0.0354, 0.9049, 0.3727, 0.5676, 0.0354, 0.9049, 0.0354, 0.9049, 0.3727, 0.5676, 0.0354, 0.9049, 0.0354, 0.9049, 0.3727, 0.5676, 0.0354, 0.9049, 0.0354, 0.9049, 0.3727, 0.5676, 0.0354, 0.9049, 0.0354, 0.9049, 0.3727, 0.5676, 0.0354, 0.9049, 0.0354, 0.9049, 0.3727, 0.5676, 0.0354, 0.9049, 0.0354, 0.9049, 0.3727, 0.5676, 0.0354, 0.9049, 0.0354, 0.9049, 0.3727, 0.5676, 0.0354, 0.9049, 0.0354, 0.9049, 0.3727, 0.5676, 0.0354, 0.9049, 0.0354, 0.9049, 0.3727, 0.5676, 0.0354, 0.9049, 0.0354, 0.9049, 0.3727, 0.5676, 0.0354, 0.9049, 0.0354, 0.9049, 0.3727, 0.5676, 0.0354, 0.9049, 0.0354, 0.9049, 0.3727, 0.5676, 0.0354, 0.9049, 0.0354, 0.9049, 0.3727, 0.5676, 0.0354, 0.9049, 0.0354, 0.9049, 0.3727, 0.5676, 0.0354, 0.9049, 0.0354, 0.9049, 0.3727, 0.5676, 0.0354, 0.9049, 0.0354, 0.9049, 0.3727, 0.5676, 0.0354, 0.9049, 0.0354, 0.9049, 0.3727, 0.5676, 0.0354, 0.9049, 0.0354, 0.9049, 0.3727, 0.5676, 0.0354, 0.9049, 0.0354, 0.9049, 0.3727, 0.5676, 0.0354, 0.9049, 0.0354, 0.9049, 0.3727, 0.5676, 0.0354, 0.9049, 0.0354, 0.9049, 0.3727, 0.5676, 0.0354, 0.9049, 0.0354, 0.9049, 0.3727, 0.5676, 0.0354, 0.9049, 0.0354, 0.9049, 0.3727, 0.5676, 0.0354, 0.9049, 0.0354, 0.9049, 0.3727, 0.5676, 0.0354, 0.9049, 0.0354, 0.9049, 0.3727, 0.5676, 0.0354, 0.9049, 0.0354, 0.9049, 0.3727, 0.5676, 0.0354, 0.9049, 0.0354, 0.9049, 0.3727, 0.5676, 0.0354, 0.9049, 0.0354, 0.9049, 0.3727, 0.5676, 0.0354, 0.9049, 0.0354, 0.9049, 0.3727, 0.5676, 0.0354, 0.9049, 0.0354, 0.9049, 0.3727, 0.5676, 0.0354, 0.9049, 0.0354, 0.9049, 0.3727, 0.5676, 0.0354, 0.9049, 0.0354, 0.9049, 0.3727, 0.5676, 0.0354, 0.9049, 0.0354, 0.9049, 0.3727, 0.5676, 0.0354, 0.9049, 0.0354, 0.9049, 0.3727, 0.5676, 0.0354, 0.9049, 0.0354, 0.9049, 0.3727, 0.5676, 0.0354, 0.9049, 0.0354, 0.9049, 0.3727, 0.5676, 0.0354, 0.9049, 0.0354, 0.9049, 0.3727, 0.5676, 0.0354, 0.9049, 0.0354, 0.9049, 0.3727, 0.5676, 0.0354, 0.9049, 0.0354, 0.9049, 0.3727, 0.5676, 0.0354, 0.9049, 0.0354, 0.9049, 0.3727, 0.5676, 0.0354, 0.9049, 0.0354, 0.9049, 0.3727, 0.5676, 0.0354, 0.9049, 0.0354, 0.9049, 0.3727, 0.5676, 0.0354, 0.9049, 0.0354, 0.9049, 0.3727, 0.5676, 0.0354, 0.9049, 0.0354, 0.9049, 0.3727, 0.5676, 0.0354, 0.9049, 0.0354, 0.9049, 0.3727, 0.5676, 0.0354, 0.9049, 0.0354, 0.9049, 0.3727, 0.5676, 0.0354, 0.9049, 0.0354, 0.9049, 0.3727, 0.5676, 0.0354, 0.9049, 0.0354, 0.9049, 0.3727, 0.5676, 0.0354, 0.9049, 0.0354, 0.9049, 0.3727, 0.5676, 0.0354, 0.9049, 0.0354, 0.9049, 0.3727, 0.5676, 0.0354, 0.9049, 0.0354, 0.9049, 0.3727, 0.5676, 0.0354, 0.9049, 0.0354, 0.9049, 0.3727, 0.5676, 0.0354, 0.9049, 0.0354, 0.9049, 0.3727, 0.5676, 0.0354, 0.9049, 0.0354, 0.9049, 0.3727, 0.5676, 0.0354, 0.9049, 0.0354, 0.9049, 0.3727, 0.5676, 0.0354, 0.9049, 0.0354, 0.9049, 0.3727, 0.5676, 0.0354, 0.9049, 0.0354, 0.9049, 0.3727, 0.5676, 0.0354, 0.9049, 0.0354, 0.9049, 0.3727, 0.5676, 0.0354, 0.9049, 0.0354, 0.9049, 0.3727, 0.5676, 0.0354, 0.9049, 0.0354, 0.9049, 0.3727, 0.5676, 0.0354, 0.9049, 0.0354, 0.9049, 0.3727, 0.5676, 0.0354, 0.9049, 0.0354, 0.9049, 0.3727, 0.5676, 0.0354, 0.9049, 0.0354, 0.9049, 0.3727, 0.5676, 0.0354, 0.9049, 0.0354, 0.9049, 0.3727, 0.5676, 0.0354, 0.9049, 0.0354, 0.9049, 0.3727, 0.5676, 0.0354, 0.9049, 0.0354, 0.9049, 0.3727, 0.5676, 0.0354, 0.9049, 0.0354, 0.9049, 0.3727, 0.5676, 0.0354, 0.9049, 0.0354, 0.9049, 0.3727, 0.5676, 0.0354, 0.9049, 0.0354, 0.9049, 0.3727, 0.5676, 0.0354, 0.9049, 0.0354, 0.9049, 0.3727, 0.5676, 0.0354, 0.9049, 0.0354, 0.9049, 0.3727, 0.5676, 0.0354, 0.9049, 0.0354, 0.9049, 0.3727, 0.5695, 0.0316, 0.9068, 0.0316, 0.9068, 0.3689, 0.5695, 0.0316, 0.9068, 0.0316, 0.9068, 0.3689, 0.5695, 0.0316, 0.9068, 0.0316, 0.9068, 0.3689, 0.5695, 0.0316, 0.9068, 0.0316, 0.9068, 0.3689, 0.5695, 0.0316, 0.9068, 0.0316, 0.9068, 0.3689, 0.5695, 0.0316, 0.9068, 0.0316, 0.9068, 0.3689, 0.5695, 0.0316, 0.9068, 0.0316, 0.9068, 0.3689, 0.5695, 0.0316, 0.9068, 0.0316, 0.9068, 0.3689, 0.5695, 0.0316, 0.9068, 0.0316, 0.9068, 0.3689, 0.5695, 0.0316, 0.9068, 0.0316, 0.9068, 0.3689, 0.5695, 0.0316, 0.9068, 0.0316, 0.9068, 0.3689, 0.5695, 0.0316, 0.9068, 0.0316, 0.9068, 0.3689, 0.5695, 0.0316, 0.9068, 0.0316, 0.9068, 0.3689, 0.5695, 0.0316, 0.9068, 0.0316, 0.9068, 0.3689, 0.5695, 0.0316, 0.9068, 0.0316, 0.9068, 0.3689, 0.5695, 0.0316, 0.9068, 0.0316, 0.9068, 0.3689, 0.5695, 0.0316, 0.9068, 0.0316, 0.9068, 0.3689, 0.5695, 0.0316, 0.9068, 0.0316, 0.9068, 0.3689, 0.5695, 0.0316, 0.9068, 0.0316, 0.9068, 0.3689, 0.5695, 0.0316, 0.9068, 0.0316, 0.9068, 0.3689, 0.5695, 0.0316, 0.9068, 0.0316, 0.9068, 0.3689, 0.5695, 0.0316, 0.9068, 0.0316, 0.9068, 0.3689, 0.5695, 0.0316, 0.9068, 0.0316, 0.9068, 0.3689, 0.5695, 0.0316, 0.9068, 0.0316, 0.9068, 0.3689, 0.5695, 0.0316, 0.9068, 0.0316, 0.9068, 0.3689, 0.5695, 0.0316, 0.9068, 0.0316, 0.9068, 0.3689, 0.5695, 0.0316, 0.9068, 0.0316, 0.9068, 0.3689, 0.5695, 0.0316, 0.9068, 0.0316, 0.9068, 0.3689, 0.5695, 0.0316, 0.9068, 0.0316, 0.9068, 0.3689, 0.5695, 0.0316, 0.9068, 0.0316, 0.9068, 0.3689, 0.5695, 0.0316, 0.9068, 0.0316, 0.9068, 0.3689, 0.5695, 0.0316, 0.9068, 0.0316, 0.9068, 0.3689, 0.5695, 0.0316, 0.9068, 0.0316, 0.9068, 0.3689, 0.5695, 0.0316, 0.9068, 0.0316, 0.9068, 0.3689, 0.5695, 0.0316, 0.9068, 0.0316, 0.9068, 0.3689, 0.5695, 0.0316, 0.9068, 0.0316, 0.9068, 0.3689, 0.5695, 0.0316, 0.9068, 0.0316, 0.9068, 0.3689, 0.5695, 0.0316, 0.9068, 0.0316, 0.9068, 0.3689, 0.5695, 0.0316, 0.9068, 0.0316, 0.9068, 0.3689, 0.5695, 0.0316, 0.9068, 0.0316, 0.9068, 0.3689, 0.5695, 0.0316, 0.9068, 0.0316, 0.9068, 0.3689, 0.5695, 0.0316, 0.9068, 0.0316, 0.9068, 0.3689, 0.5695, 0.0316, 0.9068, 0.0316, 0.9068, 0.3689, 0.5695, 0.0316, 0.9068, 0.0316, 0.9068, 0.3689, 0.5695, 0.0316, 0.9068, 0.0316, 0.9068, 0.3689, 0.5695, 0.0316, 0.9068, 0.0316, 0.9068, 0.3689, 0.5695, 0.0316, 0.9068, 0.0316, 0.9068, 0.3689, 0.5695, 0.0316, 0.9068, 0.0316, 0.9068, 0.3689, 0.5695, 0.0316, 0.9068, 0.0316, 0.9068, 0.3689, 0.5695, 0.0316, 0.9068, 0.0316, 0.9068, 0.3689, 0.5695, 0.0316, 0.9068, 0.0316, 0.9068, 0.3689, 0.5695, 0.0316, 0.9068, 0.0316, 0.9068, 0.3689, 0.5695, 0.0316, 0.9068, 0.0316, 0.9068, 0.3689, 0.5695, 0.0316, 0.9068, 0.0316, 0.9068, 0.3689, 0.5695, 0.0316, 0.9068, 0.0316, 0.9068, 0.3689, 0.5695, 0.0316, 0.9068, 0.0316, 0.9068, 0.3689, 0.5695, 0.0316, 0.9068, 0.0316, 0.9068, 0.3689, 0.5695, 0.0316, 0.9068, 0.0316, 0.9068, 0.3689, 0.5695, 0.0316, 0.9068, 0.0316, 0.9068, 0.3689, 0.5695, 0.0316, 0.9068, 0.0316, 0.9068, 0.3689, 0.5695, 0.0316, 0.9068, 0.0316, 0.9068, 0.3689, 0.5695, 0.0316, 0.9068, 0.0316, 0.9068, 0.3689, 0.5695, 0.0316, 0.9068, 0.0316, 0.9068, 0.3689, 0.5695, 0.0316, 0.9068, 0.0316, 0.9068, 0.3689, 0.5695, 0.0316, 0.9068, 0.0316, 0.9068, 0.3689, 0.5695, 0.0316, 0.9068, 0.0316, 0.9068, 0.3689, 0.5695, 0.0316, 0.9068, 0.0316, 0.9068, 0.3689, 0.5695, 0.0316, 0.9068, 0.0316, 0.9068, 0.3689, 0.5695, 0.0316, 0.9068, 0.0316, 0.9068, 0.3689, 0.5695, 0.0316, 0.9068, 0.0316, 0.9068, 0.3689, 0.5695, 0.0316, 0.9068, 0.0316, 0.9068, 0.3689, 0.5695, 0.0316, 0.9068, 0.0316, 0.9068, 0.3689, 0.5695, 0.0316, 0.9068, 0.0316, 0.9068, 0.3689, 0.5695, 0.0316, 0.9068, 0.0316, 0.9068, 0.3689, 0.5695, 0.0316, 0.9068, 0.0316, 0.9068, 0.3689, 0.5695, 0.0316, 0.9068, 0.0316, 0.9068, 0.3689, 0.5695, 0.0316, 0.9068, 0.0316, 0.9068, 0.3689, 0.5695, 0.0316, 0.9068, 0.0316, 0.9068, 0.3689, 0.5695, 0.0316, 0.9068, 0.0316, 0.9068, 0.3689, 0.5695, 0.0316, 0.9068, 0.0316, 0.9068, 0.3689, 0.5733, 0.0316, 0.9106, 0.0316, 0.9106, 0.3689, 0.5733, 0.0316, 0.9106, 0.0316, 0.9106, 0.3689, 0.5733, 0.0316, 0.9106, 0.0316, 0.9106, 0.3689, 0.5733, 0.0316, 0.9106, 0.0316, 0.9106, 0.3689, 0.5733, 0.0316, 0.9106, 0.0316, 0.9106, 0.3689, 0.5733, 0.0316, 0.9106, 0.0316, 0.9106, 0.3689, 0.5733, 0.0316, 0.9106, 0.0316, 0.9106, 0.3689, 0.5733, 0.0316, 0.9106, 0.0316, 0.9106, 0.3689, 0.5733, 0.0316, 0.9106, 0.0316, 0.9106, 0.3689, 0.5733, 0.0316, 0.9106, 0.0316, 0.9106, 0.3689, 0.5733, 0.0316, 0.9106, 0.0316, 0.9106, 0.3689, 0.5733, 0.0316, 0.9106, 0.0316, 0.9106, 0.3689, 0.5733, 0.0316, 0.9106, 0.0316, 0.9106, 0.3689, 0.5733, 0.0316, 0.9106, 0.0316, 0.9106, 0.3689, 0.5733, 0.0316, 0.9106, 0.0316, 0.9106, 0.3689, 0.5733, 0.0316, 0.9106, 0.0316, 0.9106, 0.3689, 0.5733, 0.0316, 0.9106, 0.0316, 0.9106, 0.3689, 0.5733, 0.0316, 0.9106, 0.0316, 0.9106, 0.3689, 0.5733, 0.0316, 0.9106, 0.0316, 0.9106, 0.3689, 0.5733, 0.0316, 0.9106, 0.0316, 0.9106, 0.3689, 0.5733, 0.0316, 0.9106, 0.0316, 0.9106, 0.3689, 0.5733, 0.0316, 0.9106, 0.0316, 0.9106, 0.3689, 0.5733, 0.0316, 0.9106, 0.0316, 0.9106, 0.3689, 0.5733, 0.0316, 0.9106, 0.0316, 0.9106, 0.3689, 0.5733, 0.0316, 0.9106, 0.0316, 0.9106, 0.3689, 0.5733, 0.0316, 0.9106, 0.0316, 0.9106, 0.3689, 0.5733, 0.0316, 0.9106, 0.0316, 0.9106, 0.3689, 0.5733, 0.0316, 0.9106, 0.0316, 0.9106, 0.3689, 0.5733, 0.0316, 0.9106, 0.0316, 0.9106, 0.3689, 0.5733, 0.0316, 0.9106, 0.0316, 0.9106, 0.3689, 0.5733, 0.0316, 0.9106, 0.0316, 0.9106, 0.3689, 0.5733, 0.0316, 0.9106, 0.0316, 0.9106, 0.3689, 0.5733, 0.0316, 0.9106, 0.0316, 0.9106, 0.3689, 0.5733, 0.0316, 0.9106, 0.0316, 0.9106, 0.3689, 0.5733, 0.0316, 0.9106, 0.0316, 0.9106, 0.3689, 0.5733, 0.0316, 0.9106, 0.0316, 0.9106, 0.3689, 0.5733, 0.0316, 0.9106, 0.0316, 0.9106, 0.3689, 0.5733, 0.0316, 0.9106, 0.0316, 0.9106, 0.3689, 0.5733, 0.0316, 0.9106, 0.0316, 0.9106, 0.3689, 0.5733, 0.0316, 0.9106, 0.0316, 0.9106, 0.3689, 0.5733, 0.0316, 0.9106, 0.0316, 0.9106, 0.3689, 0.5733, 0.0316, 0.9106, 0.0316, 0.9106, 0.3689, 0.5733, 0.0316, 0.9106, 0.0316, 0.9106, 0.3689, 0.5733, 0.0316, 0.9106, 0.0316, 0.9106, 0.3689, 0.5733, 0.0316, 0.9106, 0.0316, 0.9106, 0.3689, 0.5733, 0.0316, 0.9106, 0.0316, 0.9106, 0.3689, 0.5733, 0.0316, 0.9106, 0.0316, 0.9106, 0.3689, 0.5733, 0.0316, 0.9106, 0.0316, 0.9106, 0.3689, 0.5733, 0.0316, 0.9106, 0.0316, 0.9106, 0.3689, 0.5733, 0.0316, 0.9106, 0.0316, 0.9106, 0.3689, 0.5733, 0.0316, 0.9106, 0.0316, 0.9106, 0.3689, 0.5733, 0.0316, 0.9106, 0.0316, 0.9106, 0.3689, 0.5733, 0.0316, 0.9106, 0.0316, 0.9106, 0.3689, 0.5733, 0.0316, 0.9106, 0.0316, 0.9106, 0.3689, 0.5733, 0.0316, 0.9106, 0.0316, 0.9106, 0.3689, 0.5733, 0.0316, 0.9106, 0.0316, 0.9106, 0.3689, 0.5733, 0.0316, 0.9106, 0.0316, 0.9106, 0.3689, 0.5733, 0.0316, 0.9106, 0.0316, 0.9106, 0.3689, 0.5733, 0.0316, 0.9106, 0.0316, 0.9106, 0.3689, 0.5733, 0.0316, 0.9106, 0.0316, 0.9106, 0.3689, 0.5733, 0.0316, 0.9106, 0.0316, 0.9106, 0.3689, 0.5733, 0.0316, 0.9106, 0.0316, 0.9106, 0.3689, 0.5733, 0.0316, 0.9106, 0.0316, 0.9106, 0.3689, 0.5733, 0.0316, 0.9106, 0.0316, 0.9106, 0.3689, 0.5733, 0.0316, 0.9106, 0.0316, 0.9106, 0.3689, 0.5733, 0.0316, 0.9106, 0.0316, 0.9106, 0.3689, 0.5733, 0.0316, 0.9106, 0.0316, 0.9106, 0.3689, 0.5733, 0.0316, 0.9106, 0.0316, 0.9106, 0.3689, 0.5733, 0.0316, 0.9106, 0.0316, 0.9106, 0.3689, 0.5733, 0.0316, 0.9106, 0.0316, 0.9106, 0.3689, 0.5733, 0.0316, 0.9106, 0.0316, 0.9106, 0.3689, 0.5733, 0.0316, 0.9106, 0.0316, 0.9106, 0.3689, 0.5733, 0.0316, 0.9106, 0.0316, 0.9106, 0.3689, 0.5733, 0.0316, 0.9106, 0.0316, 0.9106, 0.3689, 0.5733, 0.0316, 0.9106, 0.0316, 0.9106, 0.3689, 0.5733, 0.0316, 0.9106, 0.0316, 0.9106, 0.3689, 0.5733, 0.0316, 0.9106, 0.0316, 0.9106, 0.3689, 0.5733, 0.0316, 0.9106, 0.0316, 0.9106, 0.3689, 0.5733, 0.0316, 0.9106, 0.0316, 0.9106, 0.3689, 0.5733, 0.0316, 0.9106, 0.0316, 0.9106, 0.3689, 0.5733, 0.0335, 0.9106, 0.3708, 0.9106, 0.0335, 0.5733, 0.0335, 0.9106, 0.3708, 0.9106, 0.0335, 0.5733, 0.0335, 0.9106, 0.3708, 0.9106, 0.0335, 0.5733, 0.0335, 0.9106, 0.3708, 0.9106, 0.0335, 0.5733, 0.0335, 0.9106, 0.3708, 0.9106, 0.0335, 0.5733, 0.0335, 0.9106, 0.3708, 0.9106, 0.0335, 0.5733, 0.0335, 0.9106, 0.3708, 0.9106, 0.0335, 0.5733, 0.0335, 0.9106, 0.3708, 0.9106, 0.0335, 0.5733, 0.0335, 0.9106, 0.3708, 0.9106, 0.0335, 0.5733, 0.0335, 0.9106, 0.3708, 0.9106, 0.0335, 0.5733, 0.0335, 0.9106, 0.3708, 0.9106, 0.0335, 0.5733, 0.0335, 0.9106, 0.3708, 0.9106, 0.0335, 0.5733, 0.0335, 0.9106, 0.3708, 0.9106, 0.0335, 0.5733, 0.0335, 0.9106, 0.3708, 0.9106, 0.0335, 0.5733, 0.0335, 0.9106, 0.3708, 0.9106, 0.0335, 0.5733, 0.0335, 0.9106, 0.3708, 0.9106, 0.0335, 0.5733, 0.0335, 0.9106, 0.3708, 0.9106, 0.0335, 0.5733, 0.0335, 0.9106, 0.3708, 0.9106, 0.0335, 0.5733, 0.0335, 0.9106, 0.3708, 0.9106, 0.0335, 0.5733, 0.0335, 0.9106, 0.3708, 0.9106, 0.0335, 0.5733, 0.0335, 0.9106, 0.3708, 0.9106, 0.0335, 0.5733, 0.0335, 0.9106, 0.3708, 0.9106, 0.0335, 0.5733, 0.0335, 0.9106, 0.3708, 0.9106, 0.0335, 0.5733, 0.0335, 0.9106, 0.3708, 0.9106, 0.0335, 0.5733, 0.0335, 0.9106, 0.3708, 0.9106, 0.0335, 0.5733, 0.0335, 0.9106, 0.3708, 0.9106, 0.0335, 0.5733, 0.0335, 0.9106, 0.3708, 0.9106, 0.0335, 0.5733, 0.0335, 0.9106, 0.3708, 0.9106, 0.0335, 0.5733, 0.0335, 0.9106, 0.3708, 0.9106, 0.0335, 0.5733, 0.0335, 0.9106, 0.3708, 0.9106, 0.0335, 0.5733, 0.0335, 0.9106, 0.3708, 0.9106, 0.0335, 0.5733, 0.0335, 0.9106, 0.3708, 0.9106, 0.0335, 0.5733, 0.0335, 0.9106, 0.3708, 0.9106, 0.0335, 0.5733, 0.0335, 0.9106, 0.3708, 0.9106, 0.0335, 0.5733, 0.0335, 0.9106, 0.3708, 0.9106, 0.0335, 0.5733, 0.0335, 0.9106, 0.3708, 0.9106, 0.0335, 0.5733, 0.0335, 0.9106, 0.3708, 0.9106, 0.0335, 0.5733, 0.0335, 0.9106, 0.3708, 0.9106, 0.0335, 0.5733, 0.0335, 0.9106, 0.3708, 0.9106, 0.0335, 0.5733, 0.0335, 0.9106, 0.3708, 0.9106, 0.0335, 0.5733, 0.0335, 0.9106, 0.3708, 0.9106, 0.0335, 0.5733, 0.0335, 0.9106, 0.3708, 0.9106, 0.0335, 0.5733, 0.0335, 0.9106, 0.3708, 0.9106, 0.0335, 0.5733, 0.0335, 0.9106, 0.3708, 0.9106, 0.0335, 0.5733, 0.0335, 0.9106, 0.3708, 0.9106, 0.0335, 0.5733, 0.0335, 0.9106, 0.3708, 0.9106, 0.0335, 0.5733, 0.0335, 0.9106, 0.3708, 0.9106, 0.0335, 0.5733, 0.0335, 0.9106, 0.3708, 0.9106, 0.0335, 0.5733, 0.0335, 0.9106, 0.3708, 0.9106, 0.0335, 0.5733, 0.0335, 0.9106, 0.3708, 0.9106, 0.0335, 0.5733, 0.0335, 0.9106, 0.3708, 0.9106, 0.0335, 0.5733, 0.0335, 0.9106, 0.3708, 0.9106, 0.0335, 0.5733, 0.0335, 0.9106, 0.3708, 0.9106, 0.0335, 0.5733, 0.0335, 0.9106, 0.3708, 0.9106, 0.0335, 0.5733, 0.0335, 0.9106, 0.3708, 0.9106, 0.0335, 0.5733, 0.0335, 0.9106, 0.3708, 0.9106, 0.0335, 0.5733, 0.0335, 0.9106, 0.3708, 0.9106, 0.0335, 0.5733, 0.0335, 0.9106, 0.3708, 0.9106, 0.0335, 0.5733, 0.0335, 0.9106, 0.3708, 0.9106, 0.0335, 0.5733, 0.0335, 0.9106, 0.3708, 0.9106, 0.0335, 0.5733, 0.0335, 0.9106, 0.3708, 0.9106, 0.0335, 0.5733, 0.0335, 0.9106, 0.3708, 0.9106, 0.0335, 0.5733, 0.0335, 0.9106, 0.3708, 0.9106, 0.0335, 0.5733, 0.0335, 0.9106, 0.3708, 0.9106, 0.0335, 0.5733, 0.0335, 0.9106, 0.3708, 0.9106, 0.0335, 0.5733, 0.0335, 0.9106, 0.3708, 0.9106, 0.0335, 0.5733, 0.0335, 0.9106, 0.3708, 0.9106, 0.0335, 0.5733, 0.0335, 0.9106, 0.3708, 0.9106, 0.0335, 0.5733, 0.0335, 0.9106, 0.3708, 0.9106, 0.0335, 0.5733, 0.0335, 0.9106, 0.3708, 0.9106, 0.0335, 0.5733, 0.0335, 0.9106, 0.3708, 0.9106, 0.0335, 0.5733, 0.0335, 0.9106, 0.3708, 0.9106, 0.0335, 0.5733, 0.0335, 0.9106, 0.3708, 0.9106, 0.0335, 0.5733, 0.0335, 0.9106, 0.3708, 0.9106, 0.0335, 0.5733, 0.0335, 0.9106, 0.3708, 0.9106, 0.0335, 0.5733, 0.0335, 0.9106, 0.3708, 0.9106, 0.0335, 0.5733, 0.0335, 0.9106, 0.3708, 0.9106, 0.0335, 0.5733, 0.0335, 0.9106, 0.3708, 0.9106, 0.0335, 0.5733, 0.0335, 0.9106, 0.3708, 0.9106, 0.0335, 0.5733, 0.0335, 0.9106, 0.3708, 0.9106, 0.0335, 0.5733, 0.0335, 0.9106, 0.0335, 0.9106, 0.3708, 0.5733, 0.0335, 0.9106, 0.0335, 0.9106, 0.3708, 0.5733, 0.0335, 0.9106, 0.0335, 0.9106, 0.3708, 0.5733, 0.0335, 0.9106, 0.0335, 0.9106, 0.3708, 0.5733, 0.0335, 0.9106, 0.0335, 0.9106, 0.3708, 0.5733, 0.0335, 0.9106, 0.0335, 0.9106, 0.3708, 0.5733, 0.0335, 0.9106, 0.0335, 0.9106, 0.3708, 0.5733, 0.0335, 0.9106, 0.0335, 0.9106, 0.3708, 0.5733, 0.0335, 0.9106, 0.0335, 0.9106, 0.3708, 0.5733, 0.0335, 0.9106, 0.0335, 0.9106, 0.3708, 0.5733, 0.0335, 0.9106, 0.0335, 0.9106, 0.3708, 0.5733, 0.0335, 0.9106, 0.0335, 0.9106, 0.3708, 0.5733, 0.0335, 0.9106, 0.0335, 0.9106, 0.3708, 0.5733, 0.0335, 0.9106, 0.0335, 0.9106, 0.3708, 0.5733, 0.0335, 0.9106, 0.0335, 0.9106, 0.3708, 0.5733, 0.0335, 0.9106, 0.0335, 0.9106, 0.3708, 0.5733, 0.0335, 0.9106, 0.0335, 0.9106, 0.3708, 0.5733, 0.0335, 0.9106, 0.0335, 0.9106, 0.3708, 0.5733, 0.0335, 0.9106, 0.0335, 0.9106, 0.3708, 0.5733, 0.0335, 0.9106, 0.0335, 0.9106, 0.3708, 0.5733, 0.0335, 0.9106, 0.0335, 0.9106, 0.3708, 0.5733, 0.0335, 0.9106, 0.0335, 0.9106, 0.3708, 0.5733, 0.0335, 0.9106, 0.0335, 0.9106, 0.3708, 0.5733, 0.0335, 0.9106, 0.0335, 0.9106, 0.3708, 0.5733, 0.0335, 0.9106, 0.0335, 0.9106, 0.3708, 0.5733, 0.0335, 0.9106, 0.0335, 0.9106, 0.3708, 0.5733, 0.0335, 0.9106, 0.0335, 0.9106, 0.3708, 0.5733, 0.0335, 0.9106, 0.0335, 0.9106, 0.3708, 0.5733, 0.0335, 0.9106, 0.0335, 0.9106, 0.3708, 0.5733, 0.0335, 0.9106, 0.0335, 0.9106, 0.3708, 0.5733, 0.0335, 0.9106, 0.0335, 0.9106, 0.3708, 0.5733, 0.0335, 0.9106, 0.0335, 0.9106, 0.3708, 0.5733, 0.0335, 0.9106, 0.0335, 0.9106, 0.3708, 0.5733, 0.0335, 0.9106, 0.0335, 0.9106, 0.3708, 0.5733, 0.0335, 0.9106, 0.0335, 0.9106, 0.3708, 0.5733, 0.0335, 0.9106, 0.0335, 0.9106, 0.3708, 0.5733, 0.0335, 0.9106, 0.0335, 0.9106, 0.3708, 0.5733, 0.0335, 0.9106, 0.0335, 0.9106, 0.3708, 0.5733, 0.0335, 0.9106, 0.0335, 0.9106, 0.3708, 0.5733, 0.0335, 0.9106, 0.0335, 0.9106, 0.3708, 0.5733, 0.0335, 0.9106, 0.0335, 0.9106, 0.3708, 0.5733, 0.0335, 0.9106, 0.0335, 0.9106, 0.3708, 0.5733, 0.0335, 0.9106, 0.0335, 0.9106, 0.3708, 0.5733, 0.0335, 0.9106, 0.0335, 0.9106, 0.3708, 0.5733, 0.0335, 0.9106, 0.0335, 0.9106, 0.3708, 0.5733, 0.0335, 0.9106, 0.0335, 0.9106, 0.3708, 0.5733, 0.0335, 0.9106, 0.0335, 0.9106, 0.3708, 0.5733, 0.0335, 0.9106, 0.0335, 0.9106, 0.3708, 0.5733, 0.0335, 0.9106, 0.0335, 0.9106, 0.3708, 0.5733, 0.0335, 0.9106, 0.0335, 0.9106, 0.3708, 0.5733, 0.0335, 0.9106, 0.0335, 0.9106, 0.3708, 0.5733, 0.0335, 0.9106, 0.0335, 0.9106, 0.3708, 0.5733, 0.0335, 0.9106, 0.0335, 0.9106, 0.3708, 0.5733, 0.0335, 0.9106, 0.0335, 0.9106, 0.3708, 0.5733, 0.0335, 0.9106, 0.0335, 0.9106, 0.3708, 0.5733, 0.0335, 0.9106, 0.0335, 0.9106, 0.3708, 0.5733, 0.0335, 0.9106, 0.0335, 0.9106, 0.3708, 0.5733, 0.0335, 0.9106, 0.0335, 0.9106, 0.3708, 0.5733, 0.0335, 0.9106, 0.0335, 0.9106, 0.3708, 0.5733, 0.0335, 0.9106, 0.0335, 0.9106, 0.3708, 0.5733, 0.0335, 0.9106, 0.0335, 0.9106, 0.3708, 0.5733, 0.0335, 0.9106, 0.0335, 0.9106, 0.3708, 0.5733, 0.0335, 0.9106, 0.0335, 0.9106, 0.3708, 0.5733, 0.0335, 0.9106, 0.0335, 0.9106, 0.3708, 0.5733, 0.0335, 0.9106, 0.0335, 0.9106, 0.3708, 0.5733, 0.0335, 0.9106, 0.0335, 0.9106, 0.3708, 0.5733, 0.0335, 0.9106, 0.0335, 0.9106, 0.3708, 0.5733, 0.0335, 0.9106, 0.0335, 0.9106, 0.3708, 0.5733, 0.0335, 0.9106, 0.0335, 0.9106, 0.3708, 0.5733, 0.0335, 0.9106, 0.0335, 0.9106, 0.3708, 0.5733, 0.0335, 0.9106, 0.0335, 0.9106, 0.3708, 0.5733, 0.0335, 0.9106, 0.0335, 0.9106, 0.3708, 0.5733, 0.0335, 0.9106, 0.0335, 0.9106, 0.3708, 0.5733, 0.0335, 0.9106, 0.0335, 0.9106, 0.3708, 0.5733, 0.0335, 0.9106, 0.0335, 0.9106, 0.3708, 0.5733, 0.0335, 0.9106, 0.0335, 0.9106, 0.3708, 0.5733, 0.0335, 0.9106, 0.0335, 0.9106, 0.3708, 0.5733, 0.0335, 0.9106, 0.0335, 0.9106, 0.3708, 0.5733, 0.0335, 0.9106, 0.0335, 0.9106, 0.3708, 0.5733, 0.0335, 0.9106, 0.0335, 0.9106, 0.3708])
me_cylinder.use_remesh_preserve_volume = False
me_cylinder.use_remesh_preserve_attributes = False
me_cylinder.use_mirror_vertex_groups = False
me_cylinder.update()

# ---- objects
ob_cylinder = bpy.data.objects.new('Cylinder', me_cylinder)
ob_lamp = bpy.data.objects.new('Lamp', light_lamp)
ob_camera = bpy.data.objects.new('Camera', cam_camera)

# ---- transforms, parenting, visibility, modifiers, constraints
ob_cylinder.location = (0.0, 0.0, 1.026)
ob_cylinder.lineart.crease_threshold = 0.0
ob_lamp.location = (4.076, 1.005, 5.904)
ob_lamp.rotation_euler = (0.6503, 0.05522, 1.866)
ob_lamp.lock_rotations_4d = False
ob_lamp.empty_display_type = 'ARROWS'
ob_lamp.color = (0.0, 0.0, 0.0, 0.0)
ob_lamp.lineart.crease_threshold = 0.0
ob_camera.location = (7.481, -6.508, 5.344)
ob_camera.rotation_euler = (1.109, 0.01082, 0.8149)
ob_camera.lock_rotations_4d = False
ob_camera.empty_display_type = 'ARROWS'
ob_camera.color = (0.0, 0.0, 0.0, 0.0)
ob_camera.display_type = 'WIRE'
ob_camera.lineart.crease_threshold = 0.0

# ---- collection membership
col_collection_1.objects.link(ob_cylinder)
col_collection_1.objects.link(ob_lamp)
col_collection_1.objects.link(ob_camera)

# ---- scene / render settings (as saved in the file)
scene.camera = ob_camera
scene.frame_start = 1; scene.frame_end = 250; scene.frame_set(33)
scene.render.engine = 'BLENDER_EEVEE_NEXT'
scene.render.resolution_percentage = 50
scene.render.dither_intensity = 0.0
scene.cycles.use_denoising = False
scene.cycles.samples = 10
scene.cycles.sampling_pattern = 'TABULATED_SOBOL'
scene.cycles.light_sampling_threshold = 0.0
scene.cycles.use_adaptive_sampling = False
scene.cycles.use_light_tree = False
scene.cycles.blur_glossy = 0.0
scene.cycles.pixel_filter_type = 'GAUSSIAN'
scene.cycles.sample_clamp_indirect = 0.0
scene.view_settings.view_transform = 'Standard'
bpy.context.view_layer.update()
